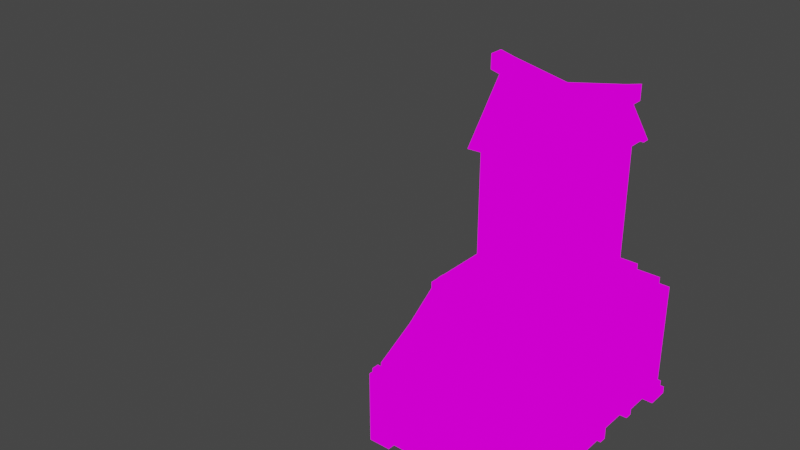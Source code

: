 # Source: enchantment_shop_modeljoinedV_.blend  (saved by Blender 2.90.8; exported with 4.5.12 LTS)
import bpy
from mathutils import Matrix  # noqa: F401  (used for matrix-valued properties, if any)

bpy.ops.wm.read_factory_settings(use_empty=True)
scene = bpy.context.scene
scene.name = 'Scene'

# ---- collections
col_collection = bpy.data.collections.new('Collection'); scene.collection.children.link(col_collection)

# ---- images (referenced by path relative to the original .blend; pixels are not part of the script)
import os
ASSET_DIR = os.environ.get("B2B_ASSET_DIR", "")  # directory of the original .blend (textures are referenced by path, not embedded)
HERE = os.path.dirname(os.path.abspath(__file__))  # packed textures are extracted next to this script under _unpacked/

def load_image(name, relpath, width, height, colorspace="sRGB"):
    """Load a texture the original file referenced (path relative to the .blend, or extracted next to this script)."""
    p = next((c for c in (os.path.join(HERE, relpath), os.path.join(ASSET_DIR, relpath)) if relpath and os.path.exists(c)), "")
    if p:
        img = bpy.data.images.load(p, check_existing=True)
        img.name = name
    else:  # same state as the original file: an image datablock whose file is absent (Cycles renders it pink)
        img = bpy.data.images.new(name, width, height)
        img.source = "FILE"
        img.filepath = "//" + (relpath or name)
    img.colorspace_settings.name = colorspace
    return img
img_pixeltexturegrid_256_psd_001 = load_image('PixelTextureGrid_256.psd.001', 'PixelTextureGrid_256.psd', 1024, 1024, 'sRGB')

# ---- materials (node trees are filled in below, after node groups)
mat_material = bpy.data.materials.new('Material')
mat_material.alpha_threshold = 0.0
mat_material.use_transparent_shadow = False
mat_material.line_color = (0.0, 0.0, 0.0, 1.0)

# ---- material node trees
mat_material.use_nodes = True; mat_material.node_tree.nodes.clear()
_N = mat_material.node_tree.nodes; _L = mat_material.node_tree.links
n0 = _N.new('ShaderNodeOutputMaterial'); n0.name = 'Material Output'; n0.location = (300, 300)
n1 = _N.new('ShaderNodeEmission'); n1.name = 'Emission'; n1.location = (10, 300)
n2 = _N.new('ShaderNodeTexImage'); n2.name = 'Image Texture'; n2.location = (-280, 280)
n2.image = img_pixeltexturegrid_256_psd_001
n2.interpolation = 'Closest'
_L.new(n1.outputs[0], n0.inputs[0])
_L.new(n2.outputs[0], n1.inputs[0])
n0.is_active_output = True

# ---- world
world_world = bpy.data.worlds.new('World'); scene.world = world_world
world_world.use_nodes = True; world_world.node_tree.nodes.clear()
_N = world_world.node_tree.nodes; _L = world_world.node_tree.links
n0 = _N.new('ShaderNodeOutputWorld'); n0.name = 'World Output'; n0.location = (300, 300)
n1 = _N.new('ShaderNodeBackground'); n1.name = 'Background'; n1.location = (10, 300)
n1.inputs[0].default_value = (0.05088, 0.05088, 0.05088, 1.0)
_L.new(n1.outputs[0], n0.inputs[0])
n0.is_active_output = True
world_world.color = (0.05088, 0.05088, 0.05088)
world_world.use_sun_shadow = False
world_world.sun_shadow_jitter_overblur = 0.0

# ---- meshes
me_cube_033 = bpy.data.meshes.new('Cube.033')
me_cube_033.from_pydata([(0.03844, -0.1922, 0.0897), (0.03844, -0.1922, 0.1153), (0.03844, 0.0897, 0.2691), (0.03844, 0.0897, 0.2947), (0.06407, -0.1922, 0.0897), (0.06407, -0.1922, 0.1153), (0.06407, 0.0897, 0.2691), (0.06407, 0.0897, 0.2947), (0.03844, -0.05126, 0.1666), (0.03844, -0.05126, 0.1922), (0.06407, -0.05126, 0.1666), (0.06407, -0.05126, 0.1922), (-0.2307, 0.5895, 0.2691), (-0.2307, 0.5895, -0.1794), (0.3204, 0.5895, 0.2691), (0.3204, 0.5895, -0.1794), (-0.2307, 0.0897, 0.2691), (-0.2307, 0.0897, -0.1794), (0.3204, 0.0897, 0.2691), (0.3204, 0.0897, -0.1794), (-1.179, 0.4229, -0.1794), (-1.179, 0.4229, -0.1794), (-1.179, 0.4229, -0.1794), (-1.179, 0.4229, -0.1794), (-1.179, 0.4229, -0.1794), (-1.346, 0.5895, -0.3204), (-1.346, 0.5895, -0.3204), (-1.346, 0.5895, -0.3204), (-1.346, 0.5895, -0.3204), (-1.346, 0.5895, -0.3204), (-0.2307, 0.5895, -0.1538), (0.3204, 0.0897, -0.1538), (0.3204, 0.5895, -0.1538), (-0.2307, 0.0897, -0.1538), (0.3204, 0.2435, 0.2691), (0.3204, 0.2435, -0.1538), (0.3204, 0.2435, -0.1794), (0.3204, 0.4101, -0.1794), (0.3204, 0.4101, -0.1538), (0.3204, 0.4101, 0.2691), (0.3332, 0.5895, -0.1538), (0.3332, 0.5895, -0.1794), (0.3332, 0.4101, -0.1794), (0.3332, 0.0897, -0.1794), (0.3332, 0.0897, -0.1538), (0.3332, 0.2563, -0.1538), (0.3332, 0.2563, -0.1794), (0.3332, 0.4101, -0.1538), (0.3204, 0.5895, 0.2435), (0.3204, 0.2435, 0.2435), (0.3204, 0.0897, 0.2435), (0.3204, 0.4101, 0.2435), (0.2819, 0.4101, -0.1538), (0.2819, 0.2435, -0.1538), (0.2819, 0.2435, 0.2435), (0.2819, 0.4101, 0.2435), (0.3204, 0.2435, 0.141), (0.3204, 0.4101, 0.141), (0.2819, 0.2435, 0.141), (0.2819, 0.4101, 0.141), (0.2178, 0.2435, 0.2691), (0.2178, 0.2435, 0.7432), (0.2178, 0.2691, 0.2691), (0.2178, 0.2691, 0.7432), (0.2435, 0.2435, 0.2691), (0.2435, 0.2435, 0.7432), (0.2435, 0.2691, 0.2691), (0.2435, 0.2691, 0.7432), (0.2178, 0.4229, 0.2691), (0.2178, 0.4229, 0.7432), (0.2178, 0.4485, 0.2691), (0.2178, 0.4485, 0.7432), (0.2435, 0.4229, 0.2691), (0.2435, 0.4229, 0.7432), (0.2435, 0.4485, 0.2691), (0.2435, 0.4485, 0.7432), (0.2178, 0.3332, 0.2691), (0.2178, 0.3332, 0.4229), (0.2178, 0.3588, 0.2691), (0.2178, 0.3588, 0.4229), (0.2435, 0.3332, 0.2691), (0.2435, 0.3332, 0.4229), (0.2435, 0.3588, 0.2691), (0.2435, 0.3588, 0.4229), (0.2178, 0.3332, 0.6151), (0.2178, 0.3332, 0.7432), (0.2178, 0.3588, 0.6151), (0.2178, 0.3588, 0.7432), (0.2435, 0.3332, 0.6151), (0.2435, 0.3332, 0.7432), (0.2435, 0.3588, 0.6151), (0.2435, 0.3588, 0.7432), (0.2178, 0.2691, 0.6023), (0.2178, 0.4229, 0.6023), (0.2435, 0.2691, 0.6023), (0.2435, 0.4229, 0.6023), (0.2178, 0.2691, 0.6151), (0.2178, 0.4229, 0.6151), (0.2435, 0.2691, 0.6151), (0.2435, 0.4229, 0.6151), (0.2435, 0.2691, 0.4357), (0.2435, 0.2691, 0.6023), (0.2178, 0.2691, 0.4357), (0.2178, 0.2691, 0.6023), (0.2435, 0.2819, 0.4357), (0.2435, 0.2819, 0.6023), (0.2178, 0.2819, 0.4357), (0.2178, 0.2819, 0.6023), (0.2435, 0.4101, 0.4357), (0.2435, 0.4101, 0.6023), (0.2178, 0.4101, 0.4357), (0.2178, 0.4101, 0.6023), (0.2435, 0.4229, 0.4357), (0.2435, 0.4229, 0.6023), (0.2178, 0.4229, 0.4357), (0.2178, 0.4229, 0.6023), (0.2178, 0.2691, 0.4229), (0.2178, 0.4229, 0.4229), (0.2435, 0.2691, 0.4229), (0.2435, 0.4229, 0.4229), (0.2178, 0.2691, 0.4357), (0.2178, 0.4229, 0.4357), (0.2435, 0.2691, 0.4357), (0.2435, 0.4229, 0.4357), (0.03844, 0.1666, 0.2435), (0.03844, 0.1666, 0.7432), (0.03844, 0.1922, 0.2435), (0.03844, 0.1922, 0.7432), (0.06407, 0.1666, 0.2435), (0.06407, 0.1666, 0.7432), (0.06407, 0.1922, 0.2435), (0.06407, 0.1922, 0.7432), (0.03844, 0.4998, 0.2435), (0.03844, 0.4998, 0.7432), (0.03844, 0.5254, 0.2435), (0.03844, 0.5254, 0.7432), (0.06407, 0.4998, 0.2435), (0.06407, 0.4998, 0.7432), (0.06407, 0.5254, 0.2435), (0.06407, 0.5254, 0.7432), (0.2691, 0.0897, 0.2691), (0.2691, 0.0897, 0.2947), (0.2691, 0.1153, 0.2691), (0.2691, 0.1153, 0.2947), (0.2947, 0.0897, 0.2691), (0.2947, 0.0897, 0.2947), (0.2947, 0.1153, 0.2691), (0.2947, 0.1153, 0.2947), (0.03844, 0.0897, 0.2691), (0.03844, 0.0897, 0.2947), (0.03844, 0.1153, 0.2691), (0.03844, 0.1153, 0.2947), (0.06407, 0.0897, 0.2691), (0.06407, 0.0897, 0.2947), (0.06407, 0.1153, 0.2691), (0.06407, 0.1153, 0.2947), (-0.205, 0.0897, 0.2691), (-0.205, 0.0897, 0.2947), (-0.205, 0.1153, 0.2691), (-0.205, 0.1153, 0.2947), (-0.1794, 0.0897, 0.2691), (-0.1794, 0.0897, 0.2947), (-0.1794, 0.1153, 0.2691), (-0.1794, 0.1153, 0.2947), (0.03844, 0.5895, -0.1794), (0.01281, 0.6535, 0.2691), (0.06407, 0.5895, -0.1794), (0.01281, 0.5895, 0.2691), (0.0897, 0.6535, 0.2691), (0.0897, 0.5895, 0.2691), (0.0897, 0.5895, -0.1794), (0.0897, 0.5895, 0.2947), (0.0897, 0.6792, -0.1794), (0.0897, 0.6279, 0.2947), (0.01281, 0.5895, -0.1794), (0.01281, 0.5895, 0.2947), (0.01281, 0.6279, 0.2947), (0.01281, 0.6792, -0.1794), (0.0897, 0.551, 0.2947), (0.01281, 0.551, 0.2947), (0.0897, 0.551, 0.2691), (0.01281, 0.551, 0.2691), (0.0897, 0.6535, -0.0897), (0.0897, 0.5895, -0.0897), (0.01281, 0.5895, -0.0897), (0.01281, 0.6535, -0.0897), (0.0897, 0.6792, -0.0897), (0.0897, 0.692, -0.1794), (0.01281, 0.6792, -0.0897), (0.01281, 0.692, -0.1794), (0.01281, 0.692, -0.1153), (0.0897, 0.692, -0.1153), (-0.01281, 0.5895, -0.1794), (-0.01281, 0.5895, -0.1538), (-0.01281, 0.692, -0.1794), (-0.01281, 0.692, -0.1538), (0.1153, 0.5895, -0.1794), (0.1153, 0.5895, -0.1538), (0.1153, 0.692, -0.1794), (0.1153, 0.692, -0.1538), (-0.1281, 0.4998, 0.7817), (-0.1281, 0.4998, 0.2691), (0.2178, 0.4998, 0.7817), (0.2178, 0.4998, 0.2691), (-0.1281, 0.1922, 0.7817), (-0.1281, 0.1922, 0.2691), (0.2178, 0.1922, 0.7817), (0.2178, 0.1922, 0.2691), (0.2178, 0.2307, 0.7817), (0.2178, 0.2307, 0.2691), (-0.1281, 0.2307, 0.7817), (-0.1281, 0.2307, 0.2691), (0.2178, 0.4613, 0.7817), (-0.1281, 0.4613, 0.2691), (0.2178, 0.4613, 0.2691), (-0.1281, 0.4613, 0.7817), (-0.1025, 0.4998, 0.7817), (-0.1025, 0.4998, 0.2691), (-0.1025, 0.1922, 0.7817), (-0.1025, 0.1922, 0.2691), (-0.1025, 0.2307, 0.7817), (-0.1025, 0.4613, 0.7817), (0.1922, 0.4998, 0.2691), (0.1922, 0.1922, 0.7817), (0.1922, 0.4998, 0.7817), (0.1922, 0.1922, 0.2691), (0.1922, 0.2307, 0.7817), (0.1922, 0.4613, 0.7817), (-0.1281, 0.4998, 0.2947), (0.2178, 0.4998, 0.2947), (0.2178, 0.1922, 0.2947), (-0.1281, 0.1922, 0.2947), (-0.1281, 0.2307, 0.2947), (0.2178, 0.2307, 0.2947), (0.2178, 0.4613, 0.2947), (-0.1281, 0.4613, 0.2947), (-0.1025, 0.4998, 0.2947), (-0.1025, 0.1922, 0.2947), (0.1922, 0.1922, 0.2947), (0.1922, 0.4998, 0.2947), (0.2178, 0.4998, 0.756), (0.2178, 0.1922, 0.756), (-0.1281, 0.1922, 0.756), (-0.1281, 0.2307, 0.756), (0.2178, 0.2307, 0.756), (0.2178, 0.4613, 0.756), (-0.1281, 0.4613, 0.756), (-0.1025, 0.1922, 0.756), (0.1922, 0.1922, 0.756), (-0.1281, 0.4998, 0.756), (-0.1025, 0.4998, 0.756), (0.1922, 0.4998, 0.756), (0.2178, 0.4998, 0.756), (0.2178, 0.1922, 0.756), (-0.1281, 0.1922, 0.756), (-0.1281, 0.2307, 0.756), (0.2178, 0.2307, 0.756), (0.2178, 0.4741, 0.756), (-0.1281, 0.4741, 0.756), (-0.1025, 0.1922, 0.756), (0.1922, 0.1922, 0.756), (-0.1281, 0.4998, 0.756), (-0.1025, 0.4998, 0.756), (0.1922, 0.4998, 0.756), (0.205, 0.4613, 0.2947), (0.205, 0.2307, 0.2947), (0.205, 0.2307, 0.756), (0.205, 0.4613, 0.756), (0.1922, 0.205, 0.2947), (-0.1025, 0.205, 0.2947), (-0.1025, 0.205, 0.756), (0.1922, 0.205, 0.756), (-0.1025, 0.4869, 0.756), (-0.1025, 0.4869, 0.2947), (0.1922, 0.4869, 0.756), (0.1922, 0.4869, 0.2947), (-0.205, -0.2178, 0.07689), (-0.205, -0.2178, -0.1794), (-0.2307, -0.2178, 0.07689), (-0.2307, -0.2178, -0.1794), (-0.205, -0.1922, -0.1794), (-0.2307, -0.1922, 0.07689), (-0.2307, -0.1922, -0.1794), (-0.1538, -0.2178, 0.07689), (-0.1538, -0.2178, -0.1794), (-0.1538, -0.1922, 0.07689), (-0.1538, -0.1922, -0.1794), (-0.205, -0.141, 0.07689), (-0.205, -0.141, -0.1794), (-0.2307, -0.141, 0.07689), (-0.2307, -0.141, -0.1794), (-0.205, -0.1922, 0.07689), (-0.2307, -0.1922, 0.07689), (-0.2307, -0.1922, 0.07689), (-0.2307, -0.2178, 0.07689), (-0.2307, -0.1922, -0.1794), (-0.2307, -0.2178, -0.1794), (-0.205, -0.2178, 0.07689), (-0.205, -0.2178, -0.1794), (-0.205, -0.1922, -0.1794), (-0.1538, -0.2178, 0.07689), (-0.1538, -0.2178, -0.1794), (-0.1538, -0.1922, 0.07689), (-0.1538, -0.1922, -0.1794), (-0.2307, -0.1922, 0.07689), (-0.2307, -0.141, 0.07689), (-0.205, -0.141, -0.1794), (-0.205, -0.141, 0.07689), (-0.2307, -0.141, -0.1794), (-0.205, -0.1922, 0.07689), (-0.2563, 0.5895, 0.2307), (-0.2563, 0.5895, -0.1794), (-0.2563, 0.6151, 0.2307), (-0.2563, 0.6151, -0.1794), (-0.2307, 0.5895, -0.1794), (-0.2307, 0.6151, 0.2307), (-0.2307, 0.6151, -0.1794), (-0.2563, 0.5382, 0.2307), (-0.2563, 0.5382, -0.1794), (-0.2307, 0.5382, 0.2307), (-0.2307, 0.5382, -0.1794), (-0.1794, 0.5895, 0.2307), (-0.1794, 0.5895, -0.1794), (-0.1794, 0.6151, 0.2307), (-0.1794, 0.6151, -0.1794), (-0.2307, 0.5895, 0.2307), (-0.2307, 0.6151, 0.2307), (-0.2307, 0.6151, 0.2307), (-0.2563, 0.6151, 0.2307), (-0.2307, 0.6151, -0.1794), (-0.2563, 0.6151, -0.1794), (-0.2563, 0.5895, 0.2307), (-0.2563, 0.5895, -0.1794), (-0.2307, 0.5895, -0.1794), (-0.2563, 0.5382, 0.2307), (-0.2563, 0.5382, -0.1794), (-0.2307, 0.5382, 0.2307), (-0.2307, 0.5382, -0.1794), (-0.2307, 0.6151, 0.2307), (-0.1794, 0.6151, 0.2307), (-0.1794, 0.5895, -0.1794), (-0.1794, 0.5895, 0.2307), (-0.1794, 0.6151, -0.1794), (-0.2307, 0.5895, 0.2307), (0.3204, 0.6151, -0.1794), (0.346, 0.6151, 0.2307), (0.346, 0.6151, -0.1794), (0.3204, 0.5895, -0.1794), (0.346, 0.5895, 0.2307), (0.346, 0.5895, -0.1794), (0.2691, 0.6151, 0.2307), (0.2691, 0.6151, -0.1794), (0.2691, 0.5895, 0.2307), (0.2691, 0.5895, -0.1794), (0.3204, 0.5382, 0.2307), (0.3204, 0.5382, -0.1794), (0.346, 0.5382, 0.2307), (0.346, 0.5382, -0.1794), (0.3204, 0.5895, 0.2307), (0.346, 0.5895, 0.2307), (0.346, 0.5895, -0.1538), (0.346, 0.6151, -0.1538), (0.346, 0.5382, -0.1538), (0.346, 0.6151, -0.1538), (0.2691, 0.6151, -0.1538), (0.346, 0.6407, -0.1538), (0.346, 0.6407, -0.1794), (0.2691, 0.6407, -0.1538), (0.2691, 0.6407, -0.1794), (0.3204, 0.5895, -0.1794), (0.346, 0.5895, -0.1794), (0.3716, 0.6151, -0.1538), (0.3716, 0.6151, -0.1794), (0.3716, 0.5382, -0.1794), (0.3716, 0.5382, -0.1538), (0.2947, -0.1922, 0.06407), (0.2947, -0.1922, -0.1794), (0.2947, 0.0897, 0.2435), (0.2947, 0.06407, -0.1794), (0.2947, -0.05126, -0.1794), (0.2947, -0.05126, 0.141), (0.2307, 0.5766, 0.2563), (0.2307, 0.5766, 0.2819), (-0.1281, 0.5766, 0.2563), (-0.1281, 0.5766, 0.2819), (0.2307, 0.6023, 0.2563), (0.2307, 0.6023, 0.2819), (-0.1281, 0.6023, 0.2563), (-0.1281, 0.6023, 0.2819), (-0.2178, -0.1922, 0.07689), (-0.2178, -0.1922, 0.1025), (0.3075, -0.1922, 0.07689), (0.3075, -0.1922, 0.1025), (-0.2178, -0.2178, 0.07689), (-0.2178, -0.2178, 0.1025), (0.3075, -0.2178, 0.07689), (0.3075, -0.2178, 0.1025), (-0.141, 0.141, 0.7432), (-0.141, 0.3204, 0.9739), (-0.141, 0.1666, 0.7432), (-0.141, 0.3204, 0.9226), (0.2435, 0.141, 0.7432), (0.2435, 0.3204, 0.9739), (0.2435, 0.1666, 0.7432), (0.2435, 0.3204, 0.9226), (0.2435, 0.551, 0.7432), (0.2435, 0.3716, 0.9739), (0.2435, 0.5254, 0.7432), (0.2435, 0.3716, 0.9226), (-0.141, 0.551, 0.7432), (-0.141, 0.3716, 0.9739), (-0.141, 0.5254, 0.7432), (-0.141, 0.3716, 0.9226), (0.05126, 0.3204, 0.9355), (0.05126, 0.1538, 0.7432), (0.05126, 0.3716, 0.9355), (0.05126, 0.5382, 0.7432), (0.05126, 0.3716, 0.8842), (0.05126, 0.3204, 0.8842), (0.2947, 0.3204, 0.9355), (0.2947, 0.3204, 0.9867), (0.2947, 0.3716, 0.9867), (0.2947, 0.3716, 0.9355), (-0.1922, 0.3204, 0.9867), (-0.1922, 0.3204, 0.9355), (-0.1922, 0.3716, 0.9355), (-0.1922, 0.3716, 0.9867), (0.05126, 0.1794, 0.7432), (0.05126, 0.5126, 0.7432), (0.2307, 0.1666, 0.7432), (0.2307, 0.3204, 0.9226), (0.2307, 0.5254, 0.7432), (0.2307, 0.3716, 0.9226), (-0.205, -0.1922, 0.06407), (-0.205, -0.1922, 0.0897), (-0.205, 0.0897, 0.2435), (-0.205, 0.0897, 0.2691), (0.2947, -0.1922, 0.06407), (0.2947, -0.1922, 0.0897), (0.2947, 0.0897, 0.2435), (0.2947, 0.0897, 0.2691), (-0.205, -0.05126, 0.141), (-0.205, -0.05126, 0.1666), (0.2947, -0.05126, 0.141), (0.2947, -0.05126, 0.1666), (0.3204, -0.1922, -0.1794), (0.3204, -0.2178, 0.07689), (0.3204, -0.2178, -0.1794), (0.2947, -0.1922, -0.1794), (0.2947, -0.2178, -0.1794), (0.3204, -0.141, 0.07689), (0.3204, -0.141, -0.1794), (0.2947, -0.141, 0.07689), (0.2947, -0.141, -0.1794), (0.2435, -0.1922, 0.07689), (0.2435, -0.1922, -0.1794), (0.2435, -0.2178, 0.07689), (0.2435, -0.2178, -0.1794), (0.2947, -0.1922, 0.07689), (0.2947, -0.2178, 0.07689), (0.346, 0.0897, -0.1794), (0.346, 0.06407, 0.205), (0.346, 0.06407, -0.1794), (0.3204, 0.0897, -0.1794), (0.3204, 0.06407, -0.1794), (0.346, 0.141, 0.205), (0.346, 0.141, -0.1794), (0.3204, 0.141, 0.205), (0.3204, 0.141, -0.1794), (0.2691, 0.0897, 0.205), (0.2691, 0.0897, -0.1794), (0.2691, 0.06407, 0.205), (0.2691, 0.06407, -0.1794), (0.3204, 0.0897, 0.205), (0.3204, 0.06407, 0.205), (-0.1538, -0.1922, 0.06407), (0.2435, -0.1922, 0.06407), (-0.1538, -0.1922, -0.1794), (0.2435, -0.1922, -0.1794), (0.346, 0.141, -0.1538), (0.346, 0.06407, -0.1538), (0.2691, 0.06407, -0.1538), (0.346, 0.06407, 0.205), (0.346, 0.06407, -0.1794), (0.346, 0.141, -0.1538), (0.346, 0.06407, -0.1538), (0.2691, 0.06407, -0.1538), (0.3716, 0.06407, -0.1538), (0.3716, 0.06407, -0.1794), (0.3716, 0.0897, -0.1794), (0.3716, 0.141, -0.1538), (0.3716, 0.141, -0.1794), (0.3204, 0.03844, -0.1794), (0.346, 0.03844, -0.1794), (0.346, 0.03844, -0.1538), (0.2691, 0.03844, -0.1794), (0.2691, 0.03844, -0.1538), (0.346, 0.141, 0.205), (0.346, 0.06407, 0.205), (0.346, 0.141, -0.1538), (0.346, 0.06407, -0.1538), (0.346, 0.141, 0.205), (0.346, 0.06407, 0.205), (0.346, 0.141, -0.1538), (0.346, 0.06407, -0.1538), (0.3204, 0.4357, 0.141), (0.3204, 0.4357, -0.1794), (0.346, 0.4357, 0.141), (0.346, 0.4357, -0.1794), (0.3204, 0.4101, 0.141), (0.3204, 0.4101, -0.1794), (0.346, 0.4101, 0.141), (0.346, 0.4101, -0.1794), (0.3204, 0.4101, 0.1153), (0.346, 0.4101, 0.1153), (0.346, 0.3844, 0.141), (0.346, 0.3844, 0.1666), (0.3204, 0.3844, 0.1666), (0.3204, 0.3844, 0.141), (0.3204, 0.2691, 0.141), (0.3204, 0.2691, -0.1794), (0.346, 0.2691, 0.141), (0.346, 0.2691, -0.1794), (0.3204, 0.2435, 0.141), (0.3204, 0.2435, -0.1794), (0.346, 0.2435, 0.141), (0.346, 0.2435, -0.1794), (0.3204, 0.2691, 0.1153), (0.346, 0.2691, 0.1153), (0.3205, 0.2688, 0.1286), (0.3461, 0.2688, 0.1286), (0.346, 0.2947, 0.1666), (0.3204, 0.2947, 0.1666), (0.346, 0.2947, 0.141), (0.3204, 0.2947, 0.141), (0.2947, -0.02563, 0.1538), (0.2947, -0.02563, -0.1794), (0.3204, -0.02563, 0.1538), (0.3204, -0.02563, -0.1794), (0.2947, -0.05126, 0.141), (0.2947, -0.05126, -0.1794), (0.3204, -0.05126, 0.141), (0.3204, -0.05126, -0.1794), (0.3204, -0.02563, 0.1153), (0.03844, -0.1922, 0.0897), (0.03844, -0.1922, 0.1153), (0.03844, 0.0897, 0.2691), (0.03844, 0.0897, 0.2947), (0.06407, -0.1922, 0.0897), (0.06407, -0.1922, 0.1153), (0.06407, 0.0897, 0.2691), (0.06407, 0.0897, 0.2947), (0.03844, -0.05126, 0.1666), (0.03844, -0.05126, 0.1922), (0.06407, -0.05126, 0.1666), (0.06407, -0.05126, 0.1922), (0.2691, -0.1922, 0.0897), (0.2691, -0.1922, 0.1153), (0.2691, 0.0897, 0.2691), (0.2691, 0.0897, 0.2947), (0.2947, -0.1922, 0.0897), (0.2947, -0.1922, 0.1153), (0.2947, 0.0897, 0.2691), (0.2947, 0.0897, 0.2947), (0.2691, -0.05126, 0.1666), (0.2691, -0.05126, 0.1922), (0.2947, -0.05126, 0.1666), (0.2947, -0.05126, 0.1922), (0.2691, -0.1922, 0.0897), (0.2691, -0.1922, 0.1153), (0.2691, 0.0897, 0.2691), (0.2691, 0.0897, 0.2947), (0.2947, -0.1922, 0.0897), (0.2947, -0.1922, 0.1153), (0.2947, 0.0897, 0.2691), (0.2947, 0.0897, 0.2947), (0.2691, -0.05126, 0.1666), (0.2691, -0.05126, 0.1922), (0.2947, -0.05126, 0.1666), (0.2947, -0.05126, 0.1922), (-0.205, -0.1922, 0.0897), (-0.205, -0.1922, 0.1153), (-0.205, 0.0897, 0.2691), (-0.205, 0.0897, 0.2947), (-0.1794, -0.1922, 0.0897), (-0.1794, -0.1922, 0.1153), (-0.1794, 0.0897, 0.2691), (-0.1794, 0.0897, 0.2947), (-0.205, -0.05126, 0.1666), (-0.205, -0.05126, 0.1922), (-0.1794, -0.05126, 0.1666), (-0.1794, -0.05126, 0.1922), (0.3204, 0.6151, -0.1794), (0.346, 0.6151, 0.2307), (0.346, 0.6151, -0.1794), (0.3204, 0.5895, -0.1794), (0.346, 0.5895, 0.2307), (0.346, 0.5895, -0.1794), (0.2691, 0.6151, 0.2307), (0.2691, 0.6151, -0.1794), (0.2691, 0.5895, 0.2307), (0.2691, 0.5895, -0.1794), (0.3204, 0.5382, 0.2307), (0.3204, 0.5382, -0.1794), (0.346, 0.5382, 0.2307), (0.346, 0.5382, -0.1794), (0.3204, 0.5895, 0.2307), (0.346, 0.5895, 0.2307), (0.346, 0.5895, -0.1538), (0.346, 0.6151, -0.1538), (0.346, 0.5382, -0.1538), (0.346, 0.6151, -0.1538), (0.2691, 0.6151, -0.1538), (0.346, 0.6407, -0.1538), (0.346, 0.6407, -0.1794), (0.2691, 0.6407, -0.1538), (0.2691, 0.6407, -0.1794), (0.3204, 0.5895, -0.1794), (0.346, 0.5895, -0.1794), (0.3716, 0.6151, -0.1538), (0.3716, 0.6151, -0.1794), (0.3716, 0.5382, -0.1794), (0.3716, 0.5382, -0.1538), (0.3075, 0.1538, 0.2563), (0.3075, 0.1538, 0.2819), (0.3075, 0.5254, 0.2563), (0.3075, 0.5254, 0.2819), (0.3332, 0.1538, 0.2563), (0.3332, 0.1538, 0.2819), (0.3332, 0.5254, 0.2563), (0.3332, 0.5254, 0.2819), (0.2947, -0.1922, 0.06407), (0.2947, -0.1922, -0.1794), (0.2947, 0.0897, 0.2435), (0.2947, 0.06407, -0.1794), (0.2947, -0.05126, -0.1794), (0.2947, -0.05126, 0.141), (-0.205, -0.1922, 0.06407), (-0.205, -0.1922, -0.1794), (-0.205, 0.0897, 0.2435), (-0.205, 0.0897, -0.1794), (-0.205, -0.05126, -0.1794), (-0.205, -0.05126, 0.141)], [(164, 166), (530, 529), (529, 527)], [(8, 9, 3, 2), (2, 3, 7, 6), (10, 11, 5, 4), (4, 5, 1, 0), (8, 10, 4, 0), (11, 9, 1, 5), (7, 3, 9, 11), (2, 6, 10, 8), (6, 7, 11, 10), (0, 1, 9, 8), (12, 16, 18, 34, 39, 14), (32, 48, 51, 38), (31, 50, 18, 16, 33), (17, 13, 15, 37, 36, 19), (30, 12, 14, 48, 32), (33, 16, 12, 30), (20, 21, 23, 22), (22, 24, 20), (25, 26, 28, 27), (27, 29, 25), (17, 33, 30, 13), (13, 30, 32, 15), (19, 31, 33, 17), (35, 31, 44, 45), (36, 35, 45, 46), (35, 49, 50, 31), (37, 38, 35, 36), (49, 54, 58, 56), (41, 40, 47, 42), (46, 45, 44, 43), (38, 37, 42, 47), (32, 38, 47, 40), (15, 32, 40, 41), (31, 19, 43, 44), (51, 48, 14, 39), (49, 51, 39, 34), (50, 49, 34, 18), (52, 55, 54, 53), (38, 51, 55, 52), (49, 35, 53, 54), (35, 38, 52, 53), (57, 56, 58, 59), (51, 49, 56, 57), (55, 51, 57, 59), (54, 55, 59, 58), (60, 61, 63, 62), (62, 63, 67, 66), (66, 67, 65, 64), (64, 65, 61, 60), (62, 66, 64, 60), (67, 63, 61, 65), (68, 69, 71, 70), (70, 71, 75, 74), (74, 75, 73, 72), (72, 73, 69, 68), (70, 74, 72, 68), (75, 71, 69, 73), (76, 77, 79, 78), (78, 79, 83, 82), (82, 83, 81, 80), (80, 81, 77, 76), (78, 82, 80, 76), (83, 79, 77, 81), (84, 85, 87, 86), (86, 87, 91, 90), (90, 91, 89, 88), (88, 89, 85, 84), (86, 90, 88, 84), (85, 89, 91, 87), (92, 93, 95, 94), (94, 95, 99, 98), (98, 99, 97, 96), (96, 97, 93, 92), (94, 98, 96, 92), (93, 97, 99, 95), (100, 101, 103, 102), (102, 103, 107, 106), (106, 107, 105, 104), (104, 105, 101, 100), (102, 106, 104, 100), (101, 105, 107, 103), (108, 109, 111, 110), (110, 111, 115, 114), (112, 113, 109, 108), (116, 117, 119, 118), (118, 119, 123, 122), (122, 123, 121, 120), (120, 121, 117, 116), (130, 131, 129, 128), (128, 129, 125, 124), (126, 127, 131, 130), (130, 128, 124, 126), (124, 125, 127, 126), (125, 129, 131, 127), (138, 139, 137, 136), (136, 137, 133, 132), (134, 135, 139, 138), (138, 136, 132, 134), (132, 133, 135, 134), (133, 137, 139, 135), (140, 141, 143, 142), (142, 143, 147, 146), (146, 147, 145, 144), (144, 145, 141, 140), (142, 146, 144, 140), (147, 143, 141, 145), (148, 149, 151, 150), (150, 151, 155, 154), (154, 155, 153, 152), (152, 153, 149, 148), (150, 154, 152, 148), (155, 151, 149, 153), (156, 157, 159, 158), (158, 159, 163, 162), (162, 163, 161, 160), (160, 161, 157, 156), (158, 162, 160, 156), (163, 159, 157, 161), (182, 185, 165, 168), (168, 173, 171, 169), (177, 172, 170, 174), (178, 173, 176, 179), (167, 175, 176, 165), (168, 165, 176, 173), (184, 167, 165, 185), (182, 168, 169, 183), (179, 181, 180, 178), (167, 169, 180, 181), (175, 167, 181, 179), (169, 171, 178, 180), (172, 186, 182, 183, 170), (177, 188, 190, 189), (185, 182, 186, 188), (174, 184, 185, 188, 177), (187, 189, 190, 191), (186, 172, 187, 191), (188, 186, 191, 190), (192, 193, 195, 194), (194, 195, 199, 198), (198, 199, 197, 196), (196, 197, 193, 192), (194, 198, 196, 192), (199, 195, 193, 197), (233, 230, 207, 209), (237, 231, 205, 219), (235, 213, 201, 228), (220, 218, 204, 210), (236, 217, 201, 228), (221, 220, 210, 215), (231, 205, 211, 232), (234, 233, 209, 214), (229, 234, 214, 203), (216, 221, 215, 200), (232, 211, 213, 235), (224, 227, 221, 216), (227, 226, 220, 221), (239, 222, 217, 236), (226, 223, 218, 220), (238, 237, 219, 225), (230, 238, 225, 207), (208, 206, 223, 226), (229, 203, 222, 239), (212, 208, 226, 227), (202, 212, 227, 224), (240, 229, 239, 251), (241, 248, 238, 230), (237, 269, 270, 247), (239, 251, 274, 275), (243, 232, 235, 246), (240, 245, 234, 229), (234, 264, 265, 233), (242, 231, 232, 243), (250, 236, 228, 249), (246, 235, 228, 249), (247, 242, 231, 237), (244, 241, 230, 233), (208, 244, 241, 206), (218, 247, 242, 204), (215, 246, 249, 200), (216, 200, 249, 250), (204, 242, 243, 210), (212, 245, 244, 208), (202, 240, 245, 212), (210, 243, 246, 215), (224, 216, 250, 251), (223, 248, 247, 218), (206, 241, 248, 223), (202, 224, 251, 240), (245, 240, 252, 257), (250, 249, 261, 262), (248, 241, 253, 260), (241, 244, 256, 253), (246, 243, 255, 258), (243, 242, 254, 255), (240, 251, 263, 252), (242, 247, 259, 254), (251, 250, 262, 263), (244, 245, 257, 256), (249, 246, 258, 261), (247, 248, 260, 259), (267, 266, 265, 264), (245, 234, 264, 267), (244, 245, 267, 266), (233, 265, 266, 244), (271, 270, 269, 268), (238, 268, 269, 237), (247, 248, 271, 270), (248, 238, 268, 271), (274, 275, 273, 272), (251, 250, 272, 274), (250, 236, 273, 272), (236, 273, 275, 239), (280, 282, 279, 277), (279, 282, 281, 278), (277, 279, 278, 276), (277, 284, 286, 280), (280, 288, 290, 282), (286, 284, 283, 285), (276, 283, 284, 277), (290, 288, 287, 289), (282, 290, 289, 281), (285, 283, 278, 292), (287, 291, 292, 289), (299, 298, 296, 295), (296, 294, 293, 295), (298, 297, 294, 296), (298, 299, 303, 301), (299, 295, 308, 306), (303, 302, 300, 301), (297, 298, 301, 300), (308, 305, 307, 306), (295, 293, 305, 308), (302, 304, 294, 300), (307, 305, 304, 309), (289, 292, 304, 305), (281, 289, 305, 293), (287, 288, 306, 307), (292, 291, 309, 304), (276, 278, 294, 297), (292, 278, 294, 304), (286, 285, 302, 303), (285, 292, 304, 302), (280, 286, 303, 299), (278, 283, 300, 294), (288, 280, 299, 306), (278, 281, 293, 294), (283, 276, 297, 300), (291, 287, 307, 309), (314, 316, 313, 311), (339, 342, 330, 328), (311, 313, 312, 310), (311, 318, 320, 314), (314, 322, 324, 316), (320, 318, 317, 319), (310, 317, 318, 311), (324, 322, 321, 323), (319, 317, 312, 326), (321, 325, 326, 323), (333, 332, 330, 329), (332, 331, 328, 330), (332, 333, 337, 335), (333, 329, 342, 340), (337, 336, 334, 335), (331, 332, 335, 334), (342, 339, 341, 340), (336, 338, 328, 334), (341, 339, 338, 343), (323, 326, 338, 339), (315, 323, 339, 327), (321, 322, 340, 341), (326, 325, 343, 338), (310, 312, 328, 331), (326, 312, 328, 338), (320, 319, 336, 337), (319, 326, 338, 336), (314, 320, 337, 333), (312, 317, 334, 328), (322, 314, 333, 340), (312, 315, 327, 328), (317, 310, 331, 334), (325, 321, 341, 343), (347, 344, 346, 349), (344, 347, 353, 351), (347, 349, 357, 355), (357, 362, 356, 354, 355), (352, 359, 345, 350), (354, 356, 359, 358), (360, 361, 345, 348), (362, 360, 348, 356), (364, 363, 365, 367), (366, 368, 367, 365), (363, 364, 350, 345, 361), (351, 364, 367, 368), (363, 346, 366, 365), (346, 351, 368, 366), (363, 362, 374, 371), (349, 347, 369, 370), (371, 374, 373, 372), (362, 357, 373, 374), (346, 363, 371, 372), (357, 346, 372, 373), (375, 376, 379, 380), (380, 379, 378, 377), (381, 382, 384, 383), (383, 384, 388, 387), (387, 388, 386, 385), (385, 386, 382, 381), (383, 387, 385, 381), (388, 384, 382, 386), (389, 390, 392, 391), (391, 392, 396, 395), (395, 396, 394, 393), (393, 394, 390, 389), (391, 395, 393, 389), (396, 392, 390, 394), (397, 398, 400, 399), (399, 400, 418, 404, 403, 427), (403, 404, 402, 401), (401, 402, 413, 414), (399, 427, 414, 397), (400, 398, 423, 424), (405, 406, 408, 407), (407, 408, 417, 412, 411, 428), (411, 412, 410, 409), (409, 410, 415, 416), (407, 428, 416, 405), (400, 412, 417, 418), (416, 415, 406, 405), (414, 413, 398, 397), (413, 402, 406, 415), (406, 402, 420, 421), (415, 410, 398, 413), (415, 417, 418, 413), (418, 417, 408, 404), (419, 422, 421, 420), (404, 408, 422, 419), (408, 406, 421, 422), (402, 404, 419, 420), (423, 426, 425, 424), (410, 412, 425, 426), (398, 410, 426, 423), (412, 400, 424, 425), (414, 427, 403, 401), (416, 428, 411, 409), (429, 431, 432, 430), (441, 442, 436, 435), (435, 436, 440, 439), (443, 444, 438, 437), (437, 438, 434, 433), (441, 443, 437, 433), (444, 442, 434, 438), (440, 436, 442, 444), (435, 439, 443, 441), (439, 440, 444, 443), (433, 434, 442, 441), (448, 445, 447, 449), (445, 448, 453, 451), (448, 449, 457, 455), (453, 452, 450, 451), (448, 455, 454, 458), (457, 456, 454, 455), (447, 445, 451, 450, 446), (452, 459, 446, 450), (454, 456, 459, 458), (449, 447, 446, 459, 456, 457), (463, 460, 462, 464), (467, 468, 463, 473), (460, 463, 468, 466), (463, 464, 472, 470), (468, 467, 465, 479, 466), (463, 470, 469, 473), (472, 481, 471, 469, 470), (480, 462, 488, 487), (467, 474, 461, 465), (469, 471, 474, 473), (462, 480, 494, 493), (475, 477, 478, 476), (480, 462, 483, 485), (461, 480, 500, 498), (481, 480, 461, 474, 471), (461, 480, 485, 482), (480, 481, 486, 485), (479, 480, 485, 484), (488, 489, 491, 490, 487), (466, 479, 490, 491), (462, 460, 489, 488), (460, 466, 491, 489), (479, 480, 487, 490), (492, 493, 494, 496, 495), (481, 472, 495, 496), (480, 481, 496, 494), (464, 462, 493, 492), (472, 464, 492, 495), (498, 500, 504, 502), (465, 461, 498, 497), (480, 479, 499, 500), (479, 465, 497, 499), (504, 503, 501, 502), (497, 498, 502, 501), (500, 499, 503, 504), (499, 497, 501, 503), (505, 507, 508, 506), (507, 511, 514, 512, 508), (511, 516, 515, 514), (509, 513, 510, 506, 505), (507, 505, 509, 511), (512, 508, 506, 510), (517, 532, 531, 516), (513, 510, 512, 514), (513, 509, 517, 518), (509, 517, 516, 511), (514, 513, 518, 515), (521, 531, 532, 519), (521, 525, 526, 522, 528), (525, 523, 524, 526), (523, 524, 520, 527, 519), (521, 519, 523, 525), (526, 522, 520, 524), (528, 522, 520, 527), (528, 533, 531, 521), (527, 534, 533, 528), (519, 527, 534, 532), (518, 517, 532, 534), (518, 534, 533, 515), (516, 531, 533, 515), (537, 541, 542, 538, 543), (541, 539, 540, 542), (537, 535, 539, 541), (542, 538, 536, 540), (537, 538, 536, 535), (552, 553, 547, 546), (546, 547, 551, 550), (554, 555, 549, 548), (548, 549, 545, 544), (552, 554, 548, 544), (555, 553, 545, 549), (551, 547, 553, 555), (546, 550, 554, 552), (550, 551, 555, 554), (544, 545, 553, 552), (564, 565, 559, 558), (558, 559, 563, 562), (566, 567, 561, 560), (560, 561, 557, 556), (564, 566, 560, 556), (567, 565, 557, 561), (563, 559, 565, 567), (558, 562, 566, 564), (562, 563, 567, 566), (556, 557, 565, 564), (576, 577, 571, 570), (570, 571, 575, 574), (578, 579, 573, 572), (572, 573, 569, 568), (576, 578, 572, 568), (579, 577, 569, 573), (575, 571, 577, 579), (570, 574, 578, 576), (574, 575, 579, 578), (568, 569, 577, 576), (588, 589, 583, 582), (582, 583, 587, 586), (590, 591, 585, 584), (584, 585, 581, 580), (588, 590, 584, 580), (591, 589, 581, 585), (587, 583, 589, 591), (582, 586, 590, 588), (586, 587, 591, 590), (580, 581, 589, 588), (595, 592, 594, 597), (592, 595, 601, 599), (595, 597, 605, 603), (605, 610, 604, 602, 603), (600, 607, 593, 598), (602, 604, 607, 606), (608, 609, 593, 596), (610, 608, 596, 604), (612, 611, 613, 615), (614, 616, 615, 613), (611, 612, 598, 593, 609), (599, 612, 615, 616), (611, 594, 614, 613), (594, 599, 616, 614), (611, 610, 622, 619), (597, 595, 617, 618), (619, 622, 621, 620), (610, 605, 621, 622), (594, 611, 619, 620), (605, 594, 620, 621), (623, 624, 626, 625), (625, 626, 630, 629), (629, 630, 628, 627), (627, 628, 624, 623), (625, 629, 627, 623), (630, 626, 624, 628), (631, 632, 635, 636), (636, 635, 634, 633), (637, 638, 641, 642), (642, 641, 640, 639)])
_uv = me_cube_033.uv_layers.new(name='UVMap')
_uv.uv.foreach_set('vector', [0.8984, 0.1992, 0.9219, 0.1992, 0.9219, 0.1992, 0.8984, 0.1992, 0.8984, 0.1992, 0.9219, 0.1992, 0.9219, 0.1992, 0.8984, 0.1992, 0.8984, 0.2266, 0.9219, 0.2266, 0.9219, 0.2266, 0.8984, 0.2266, 0.8984, 0.2266, 0.9219, 0.2266, 0.9219, 0.2266, 0.8984, 0.2266, 0.8984, 0.2266, 0.8984, 0.2266, 0.8984, 0.2266, 0.8984, 0.2266, 0.9219, 0.2266, 0.9219, 0.2266, 0.9219, 0.2266, 0.9219, 0.2266, 0.9219, 0.1992, 0.9219, 0.1992, 0.9219, 0.2266, 0.9219, 0.2266, 0.8984, 0.1992, 0.8984, 0.1992, 0.8984, 0.2266, 0.8984, 0.2266, 0.8984, 0.1992, 0.9219, 0.1992, 0.9219, 0.2266, 0.8984, 0.2266, 0.8984, 0.1992, 0.9219, 0.1992, 0.9219, 0.1992, 0.8984, 0.1992, 0.6094, 0.003906, 0.7617, 0.003906, 0.7617, 0.1719, 0.7148, 0.1719, 0.6641, 0.1719, 0.6094, 0.1719, 0.6602, 0.3516, 0.7812, 0.3516, 0.7812, 0.4062, 0.6602, 0.4062, 0.4023, 0.8555, 0.2812, 0.8555, 0.2734, 0.8555, 0.2734, 0.6875, 0.4023, 0.6875, 0.3086, 0.7227, 0.3398, 0.6602, 0.332, 0.7773, 0.3359, 0.8086, 0.3281, 0.8984, 0.3281, 0.8672, 0.7734, 0.7578, 0.7734, 0.8867, 0.9414, 0.8867, 0.9414, 0.8789, 0.9414, 0.7578, 0.3516, 0.7227, 0.3359, 0.7266, 0.3242, 0.6875, 0.3242, 0.6133, 0.9297, 0.9531, 0.9297, 0.9531, 0.9297, 0.9531, 0.9297, 0.9609, 0.9297, 0.9609, 0.9297, 0.9609, 0.9297, 0.9531, 0.9766, 0.9453, 0.9766, 0.9453, 0.9648, 0.9453, 0.9961, 0.7344, 0.9961, 0.7344, 1.004, 0.7344, 0.9766, 0.9453, 0.3086, 0.7227, 0.3516, 0.7227, 0.3242, 0.6133, 0.3398, 0.6602, 0.7969, 0.332, 0.7852, 0.332, 0.7852, 0.5, 0.7969, 0.5, 0.3281, 0.8672, 0.3516, 0.8555, 0.3516, 0.7227, 0.3086, 0.7227, 0.8633, 0.6719, 0.8633, 0.6328, 0.8711, 0.6328, 0.8711, 0.6758, 0.3281, 0.8984, 0.3477, 0.9258, 0.3398, 1.043, 0.3164, 0.9688, 0.7812, 0.4375, 0.6602, 0.4375, 0.6602, 0.3906, 0.7812, 0.3906, 0.8867, 0.6289, 0.8789, 0.6289, 0.8789, 0.6797, 0.8867, 0.6797, 0.3203, 0.793, 0.3281, 0.793, 0.3242, 0.7891, 0.3203, 0.7891, 0.875, 0.6289, 0.8672, 0.6289, 0.8672, 0.6875, 0.875, 0.6875, 0.875, 0.6797, 0.8672, 0.6797, 0.8672, 0.6289, 0.875, 0.6289, 0.3203, 0.8164, 0.3359, 0.8086, 0.3281, 0.8164, 0.3242, 0.8164, 0.8672, 0.6289, 0.8672, 0.6797, 0.8633, 0.6797, 0.8633, 0.6289, 0.332, 0.7773, 0.3047, 0.7656, 0.3125, 0.7656, 0.3203, 0.7695, 0.3516, 0.8555, 0.3281, 0.8672, 0.3359, 0.8633, 0.3398, 0.8555, 0.6609, 0.4261, 0.6609, 0.3714, 0.6531, 0.3714, 0.6531, 0.4261, 0.6719, 0.418, 0.6719, 0.3672, 0.6641, 0.3672, 0.6641, 0.418, 0.6758, 0.4453, 0.6758, 0.3984, 0.6836, 0.3984, 0.6836, 0.4453, 0.8906, 0.75, 0.8906, 0.6289, 0.9414, 0.6289, 0.9414, 0.75, 0.8672, 0.08203, 0.8672, 0.08984, 0.8594, 0.08984, 0.8594, 0.08203, 0.8672, 0.08984, 0.8672, 0.08203, 0.8594, 0.08203, 0.8594, 0.08984, 0.8594, 0.6797, 0.8594, 0.6289, 0.875, 0.6289, 0.875, 0.6797, 0.3203, 0.7812, 0.3203, 0.7891, 0.3242, 0.7891, 0.3203, 0.7812, 0.7461, 0.4375, 0.7461, 0.4883, 0.7148, 0.4883, 0.7148, 0.4375, 0.3203, 0.7852, 0.3242, 0.7734, 0.3203, 0.7812, 0.3203, 0.7812, 0.3281, 0.793, 0.3203, 0.7852, 0.3203, 0.7812, 0.3242, 0.7891, 0.7812, 0.1367, 0.7812, 0.1367, 0.7812, 0.168, 0.7812, 0.168, 0.9766, 0.6406, 0.9805, 0.6406, 0.9805, 0.6445, 0.9766, 0.6445, 0.9844, 0.7383, 0.9844, 0.6484, 0.9766, 0.6484, 0.9766, 0.7383, 0.9453, 0.6406, 0.9727, 0.6406, 0.9727, 0.6484, 0.9453, 0.6484, 0.75, 0.168, 0.7812, 0.168, 0.7812, 0.1992, 0.75, 0.1992, 0.6602, 0.1953, 0.6602, 0.1953, 0.6602, 0.2266, 0.6602, 0.2266, 0.8086, 0.6641, 0.8086, 0.6641, 0.8086, 0.6875, 0.8086, 0.6875, 0.9727, 0.6484, 0.9453, 0.6484, 0.9453, 0.6406, 0.9727, 0.6406, 0.9844, 0.6484, 0.9844, 0.7383, 0.9766, 0.7383, 0.9766, 0.6484, 0.9844, 0.6406, 0.9844, 0.6484, 0.9766, 0.6484, 0.9766, 0.6406, 0.7852, 0.6875, 0.8086, 0.6875, 0.8086, 0.7109, 0.7852, 0.7109, 0.7578, 0.5039, 0.7773, 0.5039, 0.7773, 0.5273, 0.7578, 0.5273, 0.6211, 0.9492, 0.6211, 0.9492, 0.6211, 0.9492, 0.6211, 0.9492, 0.6211, 0.9492, 0.6211, 0.9492, 0.6211, 0.9492, 0.6211, 0.9492, 0.9453, 0.6406, 0.9727, 0.6406, 0.9727, 0.6484, 0.9453, 0.6484, 0.6211, 0.9648, 0.6211, 0.9648, 0.6211, 0.9648, 0.6211, 0.9648, 0.6016, 0.9492, 0.6211, 0.9492, 0.6211, 0.9648, 0.6016, 0.9648, 0.6211, 0.9492, 0.6211, 0.9492, 0.6211, 0.9648, 0.6211, 0.9648, 0.7461, 0.9492, 0.7461, 0.9492, 0.7461, 0.9492, 0.7461, 0.9492, 0.9844, 0.6484, 0.9844, 0.6406, 0.9766, 0.6406, 0.9766, 0.6484, 0.9453, 0.6406, 0.9727, 0.6406, 0.9727, 0.6484, 0.9453, 0.6484, 0.9844, 0.6406, 0.9844, 0.6484, 0.9766, 0.6484, 0.9766, 0.6406, 0.7305, 0.9492, 0.7461, 0.9492, 0.7461, 0.9648, 0.7305, 0.9648, 0.735, 0.907, 0.735, 0.907, 0.735, 0.8914, 0.735, 0.8914, 0.6992, 0.6289, 0.6992, 0.582, 0.6914, 0.582, 0.6914, 0.6289, 0.9688, 0.6914, 0.9688, 0.7383, 0.9727, 0.7383, 0.9727, 0.6914, 0.9883, 0.6992, 0.9883, 0.6523, 0.9961, 0.6523, 0.9961, 0.6992, -1.66, 1.074, -1.66, 1.074, 3.469, -1.18, 3.469, -1.18, -1.66, 1.074, -1.66, 1.074, -1.66, 1.074, -1.66, 1.074, 3.469, -1.18, -1.66, 1.074, -1.66, 1.074, -1.66, 1.074, -0.9102, -0.1289, -0.9102, -0.1289, 0.7344, 0.9531, 0.7344, 0.9531, 0.7344, 0.9531, 0.7344, 0.9531, 0.7344, 0.9531, 0.7344, 0.9531, 0.9844, 0.6484, 0.9844, 0.6406, 0.9766, 0.6406, 0.9766, 0.6484, 0.9453, 0.6328, 0.9961, 0.6328, 0.9961, 0.6289, 0.9453, 0.6289, 0.7344, 0.9531, 0.7344, 0.9531, 0.7344, 0.9531, 0.7344, 0.9531, 2.598, -0.7812, 0.7344, 0.9531, 0.7344, 0.9531, 0.7344, 0.9531, 0.9961, 0.6328, 0.9844, 0.6328, 0.9844, 0.6289, 0.9961, 0.6289, 1.016, 0.6797, 0.9922, 0.6797, 0.9922, 0.6797, 1.016, 0.6797, 0.9961, 0.6328, 0.9453, 0.6328, 0.9453, 0.6289, 0.9961, 0.6289, 0.6797, 0.582, 0.6797, 0.6211, 0.6875, 0.6211, 0.6875, 0.582, 0.9727, 0.6875, 0.9727, 0.7344, 0.9688, 0.7344, 0.9688, 0.6875, 0.9766, 0.6406, 0.9766, 0.6484, 0.9844, 0.6484, 0.9844, 0.6406, 1.004, 0.2266, 1.004, 0.2148, 1.004, 0.2188, 1.008, 0.2266, 0.9883, 0.6523, 0.9883, 0.668, 0.9961, 0.668, 0.9961, 0.6523, 0.9609, 0.6406, 0.9727, 0.6406, 0.9727, 0.6484, 0.9609, 0.6484, 0.8477, 0.1445, 0.8477, 0.1445, 0.8789, 0.1758, 0.8789, 0.1758, 0.8789, 0.1758, 0.8789, 0.1758, 0.8789, 0.207, 0.8477, 0.1445, 0.8789, 0.207, 0.8789, 0.207, 0.8477, 0.1445, 0.8477, 0.1445, 0.8789, 0.207, 0.8789, 0.1758, 0.8789, 0.1758, 0.8477, 0.1445, 0.9648, 0.6523, 0.9648, 0.668, 0.9727, 0.668, 0.9727, 0.6523, 0.3594, 0.8945, 0.3789, 0.8945, 0.3789, 0.9141, 0.3594, 0.9141, 0.9609, 0.6484, 0.9727, 0.6484, 0.9727, 0.6406, 0.9609, 0.6406, 0.3594, 0.8945, 0.3594, 0.8945, 0.3594, 0.9141, 0.3594, 0.875, 0.3594, 0.9141, 0.3789, 0.9141, 0.3594, 0.875, 0.3594, 0.875, 0.3789, 0.9141, 0.3789, 0.8945, 0.3789, 0.8945, 0.3594, 0.875, 0.8828, 0.9531, 0.8945, 0.9531, 0.8945, 0.9531, 0.8828, 0.9531, 0.8828, 0.9531, 0.8945, 0.9531, 0.8945, 0.9531, 0.8828, 0.9531, 0.9922, 0.4414, 0.9922, 0.4375, 0.9961, 0.4375, 0.9961, 0.4414, 0.8828, 0.9531, 0.8945, 0.9531, 0.8945, 0.9531, 0.8828, 0.9531, 0.8828, 0.9531, 0.8828, 0.9531, 0.8828, 0.9531, 0.8828, 0.9531, 0.9883, 0.6953, 0.9961, 0.6953, 0.9961, 0.6875, 0.9883, 0.6875, -1.004, 0.2227, 2.938, 0.2227, 2.938, 0.2227, -1.004, 0.2227, -1.004, 0.2227, 2.938, 0.2227, 2.938, 0.2227, -1.004, 0.2227, 0.9805, 0.4297, 0.9766, 0.4297, 0.9766, 0.4258, 0.9805, 0.4258, -1.004, 0.2227, 2.938, 0.2227, 2.938, 0.2227, -1.004, 0.2227, -1.004, 0.2227, -1.004, 0.2227, -1.004, 0.2227, -1.004, 0.2227, 0.9673, 0.6607, 0.9673, 0.6607, 0.9673, 0.6568, 0.9673, 0.6568, 0.7344, 0.9922, 0.7344, 0.9922, 0.7344, 0.9922, 0.7344, 0.9922, 0.7344, 0.9922, 0.7344, 0.9922, 0.7344, 0.9922, 0.7344, 0.9922, 0.9766, 0.4258, 0.9766, 0.4219, 0.9805, 0.4219, 0.9805, 0.4258, 0.7344, 0.9922, 0.7344, 0.9922, 0.7344, 0.9922, 0.7344, 0.9922, 0.7344, 0.9922, 0.7344, 0.9922, 0.7344, 0.9922, 0.7344, 0.9922, 0.9883, 0.3984, 0.9883, 0.3945, 0.9922, 0.3945, 0.9922, 0.3984, 0.8086, 0.9688, 0.8086, 0.9922, 0.6992, 0.9922, 0.6992, 0.9688, 0.8203, 0.4375, 0.8125, 0.4297, 0.8125, 0.418, 0.8203, 0.418, 0.9922, 0.6836, 0.9922, 0.6797, 1.004, 0.6719, 1.004, 0.6914, 0.8672, 0.2656, 0.8906, 0.2656, 0.8906, 0.2891, 0.8672, 0.2891, 0.918, 0.6836, 0.9219, 0.6758, 0.9258, 0.6797, 0.9297, 0.6797, 0.9375, 0.2812, 0.9375, 0.3047, 0.9297, 0.3047, 0.9297, 0.2812, 0.9844, 0.6992, 0.918, 0.6836, 0.9297, 0.6797, 0.9805, 0.6875, 0.918, 0.9883, 0.8086, 0.9883, 0.8086, 0.9688, 0.918, 0.9688, 0.7578, 0.3906, 0.7578, 0.3906, 0.7578, 0.3906, 0.7578, 0.3906, 0.918, 0.6836, 0.918, 0.6641, 0.9219, 0.6719, 0.9219, 0.6719, 0.9219, 0.6758, 0.918, 0.6836, 0.9219, 0.6719, 0.9219, 0.6719, 0.8359, 0.375, 0.8281, 0.375, 0.8281, 0.3867, 0.8359, 0.3867, 0.9414, 0.9961, 0.9141, 0.9961, 0.9141, 0.9883, 0.9141, 0.9688, 0.9414, 0.9688, 0.9922, 0.6836, 0.9844, 0.6836, 0.9883, 0.6836, 0.9883, 0.6836, 0.8984, 0.9961, 0.8984, 0.9727, 0.9062, 0.9727, 0.9062, 0.9961, 1.004, 0.6914, 0.9844, 0.6992, 0.9805, 0.6875, 0.9844, 0.6836, 0.9922, 0.6836, 0.9414, 0.9727, 0.918, 0.9727, 0.918, 0.9922, 0.9414, 0.9922, 0.8633, 0.9688, 0.8906, 0.9688, 0.8906, 0.9727, 0.8711, 0.9727, 0.8164, 0.9688, 0.8398, 0.9688, 0.8398, 0.9766, 0.8164, 0.9766, 0.8984, 0.1523, 0.9258, 0.1523, 0.9258, 0.1523, 0.8984, 0.1523, 0.7969, 0.4492, 0.7891, 0.4492, 0.7891, 0.4102, 0.7969, 0.4102, 0.7969, 0.4531, 0.7891, 0.4531, 0.7891, 0.4844, 0.7969, 0.4844, 0.8984, 0.1797, 0.9258, 0.1797, 0.9258, 0.1797, 0.8984, 0.1797, 0.8984, 0.1523, 0.8984, 0.1523, 0.8984, 0.1797, 0.8984, 0.1797, 0.8047, 0.2344, 0.8125, 0.2344, 0.8125, 0.2422, 0.8047, 0.2422, 0.9141, 0.332, 0.918, 0.332, 0.918, 0.3242, 0.9141, 0.3242, 0.8906, 0.3242, 0.8906, 0.3281, 0.8867, 0.3281, 0.8867, 0.3242, 0.8086, 0.2422, 0.8125, 0.25, 0.8086, 0.2656, 0.8125, 0.25, 0.4258, 0.9805, 0.4336, 0.9805, 0.4336, 0.9805, 0.4258, 0.9844, 0.9102, 0.332, 0.9102, 0.3242, 0.9141, 0.3242, 0.9141, 0.332, 0.3945, 0.9805, 0.4258, 0.9805, 0.4258, 0.9844, 0.3945, 0.9805, 0.8164, 0.2383, 0.8164, 0.2383, 0.8125, 0.2383, 0.8203, 0.2383, 0.9102, 0.332, 0.9805, 0.332, 0.9805, 0.3242, 0.9102, 0.3242, 0.9219, 0.332, 0.918, 0.332, 0.918, 0.3242, 0.9219, 0.3242, 0.3906, 0.9805, 0.3945, 0.9805, 0.3945, 0.9805, 0.3906, 0.9805, 0.8203, 0.2383, 0.8125, 0.2383, 0.8125, 0.25, 0.8086, 0.2422, 0.3906, 0.9375, 0.3945, 0.9375, 0.3945, 0.9805, 0.3906, 0.9805, 0.3945, 0.9375, 0.4258, 0.9375, 0.4258, 0.9805, 0.3945, 0.9805, 0.8906, 0.332, 0.8906, 0.3242, 0.9805, 0.3242, 0.9805, 0.332, 0.4258, 0.9375, 0.4336, 0.9375, 0.4336, 0.9805, 0.4258, 0.9805, 0.8906, 0.332, 0.9805, 0.332, 0.9805, 0.3242, 0.8906, 0.3242, 0.8945, 0.332, 0.8906, 0.332, 0.8906, 0.3242, 0.8945, 0.3242, 0.4297, 0.9336, 0.4336, 0.9336, 0.4336, 0.9375, 0.4258, 0.9375, 0.8984, 0.332, 0.8984, 0.3242, 0.9023, 0.3242, 0.9023, 0.332, 0.3945, 0.9336, 0.4297, 0.9336, 0.4258, 0.9375, 0.3945, 0.9375, 0.3906, 0.9336, 0.3945, 0.9336, 0.3945, 0.9375, 0.3906, 0.9375, 0.9961, 0.3203, 0.8555, 0.3203, 0.8555, 0.3125, 0.9961, 0.3125, 0.8555, 0.3203, 0.8555, 0.3125, 0.9961, 0.3125, 0.9961, 0.3203, 0.9219, 0.3125, 0.9219, 0.3164, 0.8906, 0.3164, 0.8906, 0.3125, 0.8008, 0.2227, 0.7812, 0.1289, 0.7812, 0.1211, 0.793, 0.2227, 0.8516, 0.1953, 0.8203, 0.2383, 0.8086, 0.2422, 0.8359, 0.1602, 0.9961, 0.3242, 0.9844, 0.3242, 0.9844, 0.4648, 0.9961, 0.4648, 0.8047, 0.2188, 0.8086, 0.2148, 0.8008, 0.2227, 0.8047, 0.2227, 0.8398, 0.2031, 0.8164, 0.2383, 0.8203, 0.2383, 0.8516, 0.1953, 0.9961, 0.3203, 0.8555, 0.3203, 0.8555, 0.3125, 0.9961, 0.3125, 0.8359, 0.1602, 0.8086, 0.2422, 0.8125, 0.25, 0.8438, 0.1328, 0.9961, 0.3125, 0.9961, 0.3203, 0.8555, 0.3203, 0.8555, 0.3125, 0.9844, 0.3242, 0.9961, 0.3242, 0.9961, 0.4648, 0.9844, 0.4648, 0.4297, 0.9336, 0.4297, 0.9297, 0.4336, 0.9336, 0.4336, 0.9336, 0.4336, 0.9805, 0.4375, 0.9805, 0.4336, 0.9844, 0.4336, 0.9805, 0.3945, 0.9805, 0.3945, 0.9844, 0.3867, 0.9844, 0.3906, 0.9805, 0.3906, 0.9805, 0.3906, 0.9805, 0.3867, 0.9844, 0.3867, 0.9805, 0.4336, 0.9805, 0.4336, 0.9844, 0.4297, 0.9883, 0.4258, 0.9844, 0.3945, 0.9336, 0.3945, 0.9297, 0.4297, 0.9297, 0.4297, 0.9336, 0.3906, 0.9336, 0.3867, 0.9336, 0.3945, 0.9297, 0.3945, 0.9336, 0.4258, 0.9844, 0.4297, 0.9883, 0.3945, 0.9844, 0.3945, 0.9805, 0.3906, 0.9375, 0.3906, 0.9805, 0.3867, 0.9805, 0.3867, 0.9375, 0.4336, 0.9375, 0.4375, 0.9375, 0.4375, 0.9805, 0.4336, 0.9805, 0.4336, 0.9336, 0.4336, 0.9336, 0.4375, 0.9375, 0.4336, 0.9375, 0.3906, 0.9336, 0.3906, 0.9375, 0.3867, 0.9375, 0.3867, 0.9336, 0.3711, 0.9414, 0.3711, 0.9375, 0.3711, 0.9375, 0.3711, 0.9414, 0.3711, 0.9375, 0.3672, 0.9375, 0.3672, 0.9375, 0.3711, 0.9375, 0.3711, 0.9531, 0.3711, 0.9492, 0.3711, 0.9492, 0.3711, 0.9531, 0.3711, 0.9492, 0.3711, 0.9453, 0.3711, 0.9453, 0.3711, 0.9492, 0.3672, 0.9375, 0.3633, 0.9414, 0.3633, 0.9414, 0.3672, 0.9375, 0.3633, 0.9414, 0.3633, 0.9492, 0.3633, 0.9492, 0.3633, 0.9414, 0.3711, 0.9375, 0.3711, 0.9375, 0.3711, 0.9375, 0.3711, 0.9375, 0.3633, 0.9492, 0.3672, 0.9492, 0.3672, 0.9492, 0.3633, 0.9492, 0.3711, 0.9375, 0.3711, 0.9375, 0.3711, 0.9375, 0.3711, 0.9375, 0.3711, 0.9453, 0.3711, 0.9414, 0.3711, 0.9414, 0.3711, 0.9453, 0.3672, 0.9375, 0.3672, 0.9375, 0.3672, 0.9375, 0.3672, 0.9375, 0.3672, 0.9492, 0.3711, 0.9531, 0.3711, 0.9531, 0.3672, 0.9492, 0.8945, 0.003906, 0.8242, 0.003906, 0.8242, 0.1445, 0.8945, 0.1445, 0.707, 0.1797, 0.7305, 0.2344, 0.7344, 0.2305, 0.7109, 0.1875, 0.7852, 0.1992, 0.7812, 0.1641, 0.7852, 0.1719, 0.7812, 0.1953, 0.8047, 0.2227, 0.8008, 0.2227, 0.7812, 0.1953, 0.7852, 0.1992, 0.9062, 0.003906, 0.9961, 0.003906, 0.9961, 0.1445, 0.9062, 0.1445, 0.8945, 0.332, 0.8945, 0.3281, 0.8984, 0.3281, 0.8984, 0.332, 0.8281, 0.2109, 0.8047, 0.2148, 0.8086, 0.2188, 0.8203, 0.2148, 0.8047, 0.2148, 0.8086, 0.2266, 0.8086, 0.2266, 0.8086, 0.2188, 0.9062, 0.003906, 0.9062, 0.1445, 0.9961, 0.1445, 0.9961, 0.003906, 0.7812, 0.1289, 0.8477, 0.1055, 0.8516, 0.08984, 0.7812, 0.1211, 0.9531, 0.6562, 0.9531, 0.6719, 0.957, 0.6719, 0.957, 0.6562, 0.8008, 0.2188, 0.8047, 0.2188, 0.8047, 0.2266, 0.8008, 0.2266, 0.9961, 0.2188, 0.9961, 0.2188, 0.9961, 0.2188, 0.9961, 0.2148, 0.9961, 0.2188, 0.9961, 0.2188, 1.0, 0.1641, 0.9961, 0.168, 0.9961, 0.2148, 0.9961, 0.2188, 0.9961, 0.168, 0.9961, 0.1719, 0.9961, 0.2148, 1.0, 0.2148, 1.0, 0.2148, 0.9961, 0.2188, 0.9961, 0.2188, 0.9922, 0.2227, 0.9922, 0.2188, 0.9961, 0.2188, 1.0, 0.2148, 1.0, 0.2148, 0.9961, 0.1758, 0.9961, 0.1758, 0.9961, 0.1719, 0.9961, 0.1758, 1.0, 0.2148, 0.9961, 0.2148, 0.9922, 0.2188, 0.9922, 0.2227, 0.9922, 0.1523, 0.9961, 0.1562, 0.9961, 0.2188, 0.9922, 0.2188, 0.9961, 0.1562, 1.0, 0.1641, 0.9961, 0.1758, 0.9961, 0.1758, 0.9961, 0.1758, 0.9961, 0.1758, 0.9922, 0.1523, 0.9961, 0.1211, 1.0, 0.1172, 0.9961, 0.1562, 0.9961, 0.2188, 1.0, 0.2188, 1.0, 0.2227, 1.0, 0.2227, 1.0, 0.2227, 0.9961, 0.168, 0.9961, 0.1641, 1.0, 0.2227, 0.9609, 0.8359, 0.9609, 0.7578, 0.9531, 0.7578, 0.9531, 0.8359, 1.0, 0.2188, 0.9961, 0.2188, 0.9961, 0.2148, 0.9961, 0.2148, 0.9961, 0.2188, 1.0, 0.2227, 1.0, 0.2305, 1.0, 0.2266, 0.9688, 0.8359, 0.9688, 0.7578, 0.9766, 0.7578, 0.9766, 0.8359, 0.9766, 0.7578, 0.9766, 0.8359, 0.9609, 0.8359, 0.9609, 0.7578, 1.0, 0.2305, 0.9961, 0.1562, 1.0, 0.1523, 1.0, 0.2266, 1.0, 0.2227, 0.9961, 0.1641, 0.9961, 0.1562, 1.0, 0.2305, 0.4907, 0.7432, 0.4907, 0.7432, 0.4907, 0.7432, 0.4907, 0.7432, 0.5, 0.7031, 0.4922, 0.7031, 0.4922, 0.6875, 0.5, 0.6875, 0.9961, 0.1562, 1.0, 0.1172, 0.9961, 0.1133, 0.9961, 0.1562, 1.0, 0.1641, 0.9961, 0.1562, 0.9961, 0.1562, 0.9961, 0.1641, 0.9922, 0.1523, 0.9922, 0.2227, 1.0, 0.2266, 1.0, 0.1523, 1.0, 0.1172, 0.9961, 0.1211, 1.0, 0.1211, 0.9961, 0.1133, 0.9961, 0.1719, 0.9961, 0.168, 0.9961, 0.168, 0.9961, 0.1719, 0.9961, 0.1758, 0.9961, 0.1758, 0.9961, 0.1758, 0.9961, 0.1758, 1.0, 0.2148, 0.9961, 0.1758, 0.9961, 0.1758, 0.9961, 0.2148, 0.9961, 0.1758, 0.9961, 0.1758, 0.9961, 0.1758, 0.9961, 0.1758, 0.9961, 0.2188, 1.0, 0.2148, 0.9961, 0.2148, 0.9961, 0.2188, 0.9961, 0.1758, 0.9961, 0.1758, 0.9961, 0.1758, 0.9961, 0.1758, 0.9922, 0.2227, 0.9961, 0.2188, 0.9961, 0.2188, 1.0, 0.2266, 0.9961, 0.168, 1.0, 0.1641, 0.9961, 0.1641, 0.9961, 0.168, 0.9961, 0.1758, 0.9961, 0.1719, 0.9961, 0.1719, 0.9961, 0.1758, 0.9961, 0.1211, 0.9922, 0.1523, 1.0, 0.1523, 1.0, 0.1211, 0.9648, 0.1133, 0.9609, 0.1094, 0.9609, 0.1016, 0.9648, 0.1094, 0.9531, 0.7344, 0.9531, 0.8633, 0.9766, 0.8633, 0.9766, 0.7344, 0.9648, 0.1094, 0.9609, 0.1016, 0.9648, 0.2305, 0.9648, 0.2266, 0.9648, 0.1094, 0.9609, 0.1133, 0.9609, 0.1133, 0.9648, 0.1133, 0.9648, 0.1133, 0.9648, 0.1133, 0.9648, 0.1133, 0.9609, 0.1094, 0.9609, 0.1133, 0.9609, 0.1133, 0.9648, 0.2266, 0.9648, 0.2266, 0.9648, 0.2266, 0.9648, 0.2266, 0.9609, 0.1133, 0.9648, 0.1094, 0.9648, 0.1133, 0.9648, 0.1133, 0.9688, 0.2461, 0.9688, 0.2422, 0.9648, 0.2266, 0.9648, 0.2266, 0.9648, 0.2266, 0.9648, 0.2266, 0.9688, 0.2461, 0.9648, 0.2461, 0.9648, 0.2461, 0.9688, 0.2422, 0.9648, 0.1133, 0.9609, 0.1172, 0.9648, 0.1172, 0.9648, 0.1172, 0.9609, 0.1172, 0.9648, 0.2266, 0.9648, 0.2305, 0.9648, 0.1172, 0.9609, 0.1172, 0.9648, 0.1133, 0.9688, 0.1172, 0.9688, 0.1172, 0.9648, 0.1133, 0.9648, 0.1172, 0.957, 0.1172, 0.957, 0.1172, 0.9766, 0.1094, 0.9766, 0.2266, 0.9688, 0.2266, 0.9688, 0.1094, 0.9648, 0.2266, 0.9609, 0.1172, 0.9688, 0.1172, 0.9688, 0.2266, 0.875, 0.6367, 0.875, 0.6797, 0.8711, 0.6797, 0.8711, 0.6367, 0.8164, 0.2461, 0.8008, 0.2461, 0.8008, 0.2383, 0.8164, 0.2383, 0.8086, 0.2148, 0.8086, 0.2227, 0.8008, 0.2227, 0.8008, 0.2148, 0.9688, 0.2422, 0.9648, 0.2461, 0.9648, 0.2461, 0.9648, 0.2461, 0.9648, 0.2383, 0.9688, 0.2422, 0.9648, 0.2461, 0.9688, 0.2383, 0.9688, 0.2461, 0.9648, 0.1133, 0.957, 0.1172, 0.9648, 0.2461, 0.6836, 0.2812, 0.6836, 0.2812, 0.6836, 0.2812, 0.6836, 0.2812, 0.9648, 0.2266, 0.9648, 0.2305, 0.9648, 0.2305, 0.9648, 0.2266, 0.6836, 0.2617, 0.6836, 0.2617, 0.6836, 0.2617, 0.6836, 0.2617, 0.9609, 0.1133, 0.9648, 0.2266, 0.9688, 0.2266, 0.9688, 0.1172, 0.9648, 0.2266, 0.9648, 0.2266, 0.9648, 0.2266, 0.9688, 0.2266, 0.9648, 0.1133, 0.9609, 0.1133, 0.9688, 0.1172, 0.9648, 0.1133, 0.9648, 0.2266, 0.9648, 0.2266, 0.9688, 0.2266, 0.9648, 0.2266, 0.9648, 0.1133, 0.9648, 0.1133, 0.9648, 0.1133, 0.957, 0.1172, 0.9648, 0.2305, 0.9648, 0.2383, 0.9688, 0.2383, 0.9648, 0.2305, 0.9648, 0.2266, 0.9648, 0.2266, 0.9648, 0.2266, 0.9688, 0.2266, 0.9648, 0.2461, 0.9688, 0.2461, 0.9648, 0.2461, 0.9648, 0.2461, 1.0, 0.9805, 1.004, 0.9805, 1.004, 0.9844, 1.0, 0.9844, 1.004, 0.9805, 1.0, 0.9805, 1.0, 0.9727, 1.004, 0.9727, 0.4648, 1.0, 0.4609, 1.0, 0.4609, 0.9922, 0.4648, 0.9922, 0.4609, 0.9922, 0.4609, 0.9844, 0.4609, 0.9258, 0.4648, 0.9258, 0.4648, 0.9922, 0.4375, 0.9219, 0.4492, 0.9219, 0.4492, 0.9258, 0.4375, 0.9258, 0.4648, 0.9258, 0.4609, 0.9258, 0.4609, 0.9219, 0.4648, 0.9219, 0.4531, 0.9844, 0.4492, 0.9844, 0.4492, 0.9258, 0.4531, 0.9258, 0.4609, 0.9844, 0.4531, 0.9844, 0.4531, 0.9258, 0.4609, 0.9258, 0.4375, 0.9844, 0.4492, 0.9844, 0.4453, 0.9883, 0.4414, 0.9883, 0.4453, 0.9883, 0.4414, 0.9883, 0.4414, 0.9883, 0.4453, 0.9883, 0.4492, 0.9844, 0.4375, 0.9844, 0.4375, 0.9258, 0.4492, 0.9258, 0.4492, 0.9844, 0.4375, 0.9922, 0.4375, 0.9844, 0.4414, 0.9883, 0.4414, 0.9883, 0.4492, 0.9844, 0.4492, 0.9922, 0.4453, 0.9883, 0.4453, 0.9883, 0.4492, 0.9922, 0.4375, 0.9922, 0.4414, 0.9883, 0.4453, 0.9883, 0.4492, 0.9844, 0.4609, 0.9844, 0.457, 0.9883, 0.4531, 0.9883, 1.031, 0.1602, 1.031, 0.1602, 1.031, 0.1602, 1.031, 0.1602, 0.4531, 0.9883, 0.457, 0.9883, 0.457, 0.9883, 0.4531, 0.9883, 0.4609, 0.9844, 0.4609, 0.9922, 0.457, 0.9883, 0.457, 0.9883, 0.4492, 0.9922, 0.4492, 0.9844, 0.4531, 0.9883, 0.4531, 0.9883, 0.4609, 0.9922, 0.4492, 0.9922, 0.4531, 0.9883, 0.457, 0.9883, 0.4688, 0.9609, 0.4727, 0.9258, 0.4922, 0.9297, 0.4883, 0.9727, 0.4883, 0.9727, 0.4922, 0.9297, 0.5078, 0.9297, 0.5078, 0.9883, 0.167, 0.5273, 0.167, 0.5273, 0.1279, 0.5937, 0.1279, 0.5937, 0.8594, 0.3203, 0.8594, 0.3164, 0.8633, 0.3164, 0.8633, 0.3203, 0.9922, 0.3203, 0.9922, 0.3125, 0.8828, 0.3125, 0.8828, 0.3203, 0.8477, 0.3164, 0.8477, 0.3125, 0.8516, 0.3125, 0.8516, 0.3164, 0.6094, 0.4961, 0.5586, 0.5117, 0.5586, 0.5117, 0.6055, 0.4688, 0.8008, 0.4922, 0.8086, 0.4922, 0.8086, 0.3828, 0.8008, 0.3828, 0.2734, 0.01172, 0.4219, 0.08984, 0.3242, 0.05469, 0.3242, 0.05469, 0.9922, 0.457, 0.9922, 0.4492, 0.9844, 0.4492, 0.9844, 0.457, 0.9961, 0.3125, 0.9961, 0.3203, 0.8359, 0.3203, 0.8359, 0.3125, 0.2969, 0.07422, 0.2969, 0.07422, 0.3164, 0.05469, 0.3164, 0.05469, 0.375, 0.09375, 0.2969, 0.07422, 0.2969, 0.07422, 0.375, 0.09375, 0.8086, 0.4922, 0.8008, 0.4922, 0.8008, 0.332, 0.8086, 0.332, 0.3555, 0.8359, 0.3711, 0.8906, 0.3672, 0.8711, 0.3711, 0.8359, 0.3711, 0.8359, 0.3672, 0.8711, 0.3594, 0.8086, 0.3594, 0.7383, 0.3711, 0.7812, 0.3672, 0.8086, 0.9766, 0.3008, 0.9766, 0.3047, 0.9805, 0.3047, 0.9805, 0.3008, 0.9258, 0.2227, 0.9961, 0.2227, 0.9844, 0.2812, 0.9258, 0.2812, 0.3711, 0.8359, 0.3672, 0.8086, 0.3633, 0.8086, 0.3555, 0.8359, 0.3359, 0.7031, 0.3516, 0.7031, 0.3555, 0.7227, 0.3398, 0.7227, 0.9727, 0.3047, 0.9727, 0.3008, 0.9688, 0.3008, 0.9688, 0.3047, 0.3594, 0.7891, 0.3633, 0.75, 0.3711, 0.8086, 0.3672, 0.8672, 0.3633, 0.832, 0.3633, 0.8086, 0.3633, 0.832, 0.3672, 0.8672, 0.3672, 0.8789, 0.375, 0.832, 0.832, 0.2188, 0.832, 0.1484, 0.8906, 0.1602, 0.8906, 0.2188, 0.3594, 0.7891, 0.3633, 0.8086, 0.3711, 0.8086, 0.3711, 0.7891, 0.3672, 0.8711, 0.3672, 0.8672, 0.3711, 0.8086, 0.3594, 0.8086, 0.8906, 0.2812, 0.832, 0.2812, 0.8203, 0.2227, 0.8906, 0.2227, 0.9258, 0.1602, 0.9844, 0.1602, 0.9961, 0.2188, 0.9258, 0.2188, 0.8164, 0.2148, 0.8164, 0.1562, 0.8008, 0.1562, 0.8008, 0.2148, 0.8008, 0.1719, 0.8164, 0.1719, 0.8164, 0.1562, 0.8008, 0.1562, 0.8008, 0.2188, 0.8008, 0.2773, 0.8164, 0.2773, 0.8164, 0.2188, 0.9648, 0.9766, 0.9727, 0.9766, 0.9727, 0.9805, 0.9648, 0.9805, 0.3594, 0.8086, 0.3711, 0.8086, 0.3633, 0.75, 0.3594, 0.7383, 0.8164, 0.2812, 0.8008, 0.2812, 0.8008, 0.2969, 0.8164, 0.2969, 0.3594, 0.7383, 0.3633, 0.75, 0.3633, 0.7109, 0.3594, 0.6484, 0.7773, 0.1719, 0.793, 0.1719, 0.7969, 0.1562, 0.7812, 0.1562, 0.793, 0.1719, 0.7773, 0.1719, 0.7812, 0.1562, 0.7969, 0.1562, 0.8008, 0.1719, 0.8164, 0.1719, 0.8164, 0.1562, 0.8008, 0.1562, 0.3633, 0.7383, 0.3633, 0.7227, 0.3789, 0.7266, 0.3789, 0.7422, 0.8164, 0.1562, 0.8008, 0.1562, 0.8008, 0.1719, 0.8164, 0.1719, 0.3672, 0.8672, 0.3672, 0.8711, 0.3672, 0.918, 0.3711, 0.9023, 0.3633, 0.8086, 0.3672, 0.8086, 0.3711, 0.7812, 0.3594, 0.7852, 0.3711, 0.8086, 0.3633, 0.8086, 0.3633, 0.832, 0.375, 0.832, 0.7969, 0.2617, 0.7969, 0.1523, 0.7422, 0.1992, 0.7422, 0.2148, 0.9844, 0.003906, 1.012, 0.003906, 1.012, 0.03125, 0.9844, 0.03125, 0.9844, 0.03125, 1.012, 0.03125, 1.012, 0.08594, 0.9844, 0.08594, 0.9727, 0.5, 0.9727, 0.5078, 0.9297, 0.4844, 0.9297, 0.4766, 0.9688, 0.1094, 0.9766, 0.1094, 0.9766, 0.2617, 0.9688, 0.2617, 0.9297, 0.08594, 0.9844, 0.08594, 0.9844, 0.1133, 0.9297, 0.1133, 0.8203, 0.332, 0.9727, 0.332, 0.9727, 0.375, 0.8203, 0.375, 0.8242, 0.418, 0.9727, 0.418, 0.9727, 0.375, 0.8242, 0.375, 0.9297, 0.08594, 0.9844, 0.08594, 0.9844, 0.08594, 0.9297, 0.08594, 0.9727, 0.4688, 0.9727, 0.4766, 0.9297, 0.4453, 0.9297, 0.4375, 0.9844, 0.003906, 1.012, 0.003906, 1.012, 0.003906, 0.9844, 0.003906, 0.7188, 0.9531, 0.7109, 0.9609, 0.707, 0.957, 0.707, 0.9531, 0.7109, 0.9609, 0.7188, 0.9531, 0.7188, 0.9727, 0.7148, 0.9688, 0.7188, 0.9531, 0.707, 0.9531, 0.7031, 0.9531, 0.7031, 0.9492, 0.9609, 0.7734, 0.9609, 0.8633, 0.9492, 0.8633, 0.9492, 0.7734, 0.7188, 0.9531, 0.7031, 0.9492, 0.6953, 0.9492, 0.6719, 0.9375, 0.7031, 0.9531, 0.6953, 0.9492, 0.6953, 0.9492, 0.7031, 0.9492, 0.9961, 0.9727, 0.9961, 0.9805, 0.9961, 0.9961, 0.918, 0.9961, 0.918, 0.9727, 0.8633, 0.6797, 0.8633, 0.6562, 0.8711, 0.6562, 0.8711, 0.6797, 0.6953, 0.9492, 0.6953, 0.9492, 0.6719, 0.957, 0.6719, 0.9375, 0.918, 0.9727, 0.918, 0.9961, 0.8398, 0.9961, 0.8398, 0.9883, 0.8398, 0.9727, 0.918, 0.9727, 0.3242, 0.9453, 0.3242, 0.9453, 0.3242, 0.9492, 0.3242, 0.9453, 0.3438, 0.8711, 0.3281, 0.9492, 0.3242, 0.9453, 0.3398, 0.875, 0.3242, 0.9453, 0.3242, 0.9453, 0.3281, 0.9492, 0.3281, 0.9492, 0.3242, 0.9453, 0.3242, 0.9453, 0.3203, 0.9414, 0.3203, 0.9414, 0.9688, 0.8633, 0.9688, 0.7461, 0.9609, 0.7461, 0.9609, 0.8594, 0.9609, 0.8633, 0.3242, 0.9453, 0.3203, 0.9414, 0.3398, 0.875, 0.3398, 0.875, 0.3203, 0.9414, 0.3203, 0.9414, 0.3398, 0.875, 0.3398, 0.875, 0.3203, 0.9414, 0.3242, 0.9492, 0.3242, 0.9492, 0.3242, 0.9492, 0.3242, 0.9492, 0.9883, 0.7539, 0.9648, 0.7539, 0.9648, 0.7461, 0.9883, 0.7461, 0.9688, 0.75, 0.9688, 0.7461, 0.9766, 0.7461, 0.9766, 0.75, 0.3242, 0.9453, 0.3242, 0.9531, 0.3164, 0.9531, 0.3164, 0.9453, 0.8203, 0.7578, 0.8203, 0.832, 0.9414, 0.832, 0.9414, 0.7578, 0.9297, 0.9922, 0.9297, 0.9922, 0.9297, 0.9922, 0.9297, 0.9922, 0.3398, 0.875, 0.3477, 0.9453, 0.3477, 0.9453, 0.3438, 0.875, 0.9727, 0.8633, 0.9492, 0.8633, 0.9492, 0.7578, 0.957, 0.7578, 0.9727, 0.7578, 0.8828, 0.9844, 0.8828, 0.9844, 0.8828, 0.9844, 0.8828, 0.9844, 0.6484, 0.9922, 0.6484, 0.9922, 0.6484, 0.9922, 0.6484, 0.9922, 0.8125, 0.9922, 0.8125, 0.9922, 0.8125, 0.9922, 0.8125, 0.9922, 0.9531, 0.8125, 0.9609, 0.8125, 0.9766, 0.8125, 0.9766, 0.8047, 0.9531, 0.8047, 0.3281, 0.9492, 0.332, 0.9492, 0.332, 0.9492, 0.3281, 0.9492, 0.3242, 0.9492, 0.3242, 0.9453, 0.3281, 0.9492, 0.3242, 0.9492, 0.3242, 0.9453, 0.3281, 0.9492, 0.3281, 0.9492, 0.3281, 0.9492, 0.3477, 0.957, 0.3242, 0.957, 0.3242, 0.9492, 0.3477, 0.9492, 0.3203, 0.9453, 0.3203, 0.9453, 0.3203, 0.9453, 0.3203, 0.9414, 0.3203, 0.9414, 0.3203, 0.9414, 0.3203, 0.9414, 0.3203, 0.9414, 0.3203, 0.9414, 0.3203, 0.9648, 0.3203, 0.9414, 0.3281, 0.9414, 0.3281, 0.9648, 0.3242, 0.9453, 0.3242, 0.9492, 0.3203, 0.9453, 0.3203, 0.9453, 0.3203, 0.9414, 0.3242, 0.9453, 0.3203, 0.9453, 0.3203, 0.9414, 0.3438, 0.875, 0.3477, 0.9453, 0.3477, 0.9453, 0.3477, 0.875, 0.3438, 0.8711, 0.3398, 0.875, 0.3438, 0.875, 0.3398, 0.875, 0.3477, 0.9453, 0.332, 0.9492, 0.332, 0.9453, 0.3477, 0.9453, 0.332, 0.9492, 0.3438, 0.8711, 0.3398, 0.875, 0.332, 0.9453, 0.9961, 0.8633, 0.9727, 0.8633, 0.9727, 0.7578, 0.9961, 0.7578, 0.3398, 0.875, 0.3438, 0.875, 0.3477, 0.875, 0.3359, 0.875, 0.3477, 0.9453, 0.332, 0.9453, 0.332, 0.9453, 0.3477, 0.9453, 0.332, 0.9453, 0.3398, 0.875, 0.3359, 0.875, 0.332, 0.9453, 0.9883, 0.6406, 0.9883, 0.6445, 0.9922, 0.6445, 0.9922, 0.6406, 0.9961, 0.7422, 0.9883, 0.7422, 0.9883, 0.7344, 0.9883, 0.6445, 0.9961, 0.6445, 0.9648, 0.6602, 0.9727, 0.6523, 0.9648, 0.6523, 0.957, 0.6602, 0.8594, 0.7031, 0.8594, 0.7031, 0.8594, 0.7031, 0.8594, 0.7031, 0.8594, 0.7031, 0.9531, 0.6758, 0.9531, 0.6836, 0.9609, 0.6836, 0.9609, 0.6758, 0.8594, 0.6836, 0.8789, 0.6836, 0.8789, 0.7031, 0.8594, 0.7031, 0.9727, 0.6797, 0.9453, 0.6797, 0.9453, 0.6758, 0.9727, 0.6758, 0.9922, 0.6484, 0.9883, 0.6484, 0.9883, 0.6406, 0.9922, 0.6406, 0.8594, 0.7031, 0.8594, 0.7031, 0.8594, 0.7031, 0.8594, 0.7031, 0.9727, 0.6797, 0.9688, 0.6797, 0.9688, 0.6758, 0.9727, 0.6758, 0.8594, 0.6836, 0.8594, 0.7031, 0.8594, 0.7031, 0.8594, 0.6836, 0.9727, 0.6758, 0.9688, 0.6758, 0.9688, 0.6797, 0.9727, 0.6797, 0.9766, 0.7383, 0.9844, 0.7383, 0.9844, 0.6406, 0.9766, 0.6406, 0.9766, 0.7305, 0.9922, 0.6406, 0.9922, 0.6445, 0.9883, 0.6445, 0.9883, 0.6406, 0.8594, 0.7031, 0.8594, 0.7031, 0.8594, 0.7031, 0.8594, 0.7031, 0.8594, 0.7031, 0.9648, 0.6758, 0.9648, 0.6836, 0.9727, 0.6836, 0.9727, 0.6758, 0.8594, 0.6836, 0.8789, 0.6836, 0.8789, 0.7031, 0.8594, 0.7031, 0.9883, 0.6445, 0.9922, 0.6445, 0.9922, 0.6406, 0.9883, 0.6406, 0.957, 0.668, 0.9648, 0.6602, 0.9648, 0.6523, 0.957, 0.6602, 0.8594, 0.668, 0.8594, 0.668, 0.8594, 0.6836, 0.8594, 0.6836, 0.8594, 0.7031, 0.8594, 0.7031, 0.8594, 0.7031, 0.8594, 0.7031, 0.6584, 0.532, 0.6584, 0.532, 0.6584, 0.532, 0.6584, 0.532, 0.8594, 0.7031, 0.8594, 0.7031, 0.8594, 0.6836, 0.8594, 0.6836, 0.9453, 0.6484, 0.9727, 0.6484, 0.9727, 0.6406, 0.9453, 0.6406, 0.9961, 0.6406, 0.9883, 0.6445, 0.9883, 0.7422, 0.9961, 0.7422, 0.9961, 0.6523, 0.5977, 0.8984, 0.5898, 0.8984, 0.5898, 0.9961, 0.5977, 0.9961, 0.5234, 0.7539, 0.5234, 0.75, 0.5195, 0.75, 0.5195, 0.7539, 0.8516, 0.9766, 0.8555, 0.9766, 0.8555, 0.9805, 0.8477, 0.9844, 0.9961, 0.7031, 0.9961, 0.6641, 0.9922, 0.6641, 0.9922, 0.7031, 0.6367, 0.832, 0.7031, 0.8359, 0.6836, 0.8164, 0.6836, 0.8164, 0.6836, 0.8164, 0.6836, 0.8164, 0.6836, 0.8164, 0.6836, 0.8164, 0.9805, 0.4453, 0.9805, 0.4492, 0.9766, 0.4492, 0.9766, 0.4453, 0.6836, 0.8164, 0.6836, 0.8164, 0.6914, 0.8164, 0.668, 0.8398, 0.6719, 0.8398, 0.6836, 0.8164, 0.6836, 0.8164, 0.6719, 0.8398, 0.9961, 0.4141, 0.9883, 0.4141, 0.9883, 0.457, 0.9961, 0.457, 0.9961, 0.457, 0.9883, 0.457, 0.9883, 0.4102, 0.9961, 0.4102, 0.6719, 0.8398, 0.6836, 0.8164, 0.6836, 0.8164, 0.6719, 0.8398, 0.9805, 0.4492, 0.9766, 0.4492, 0.9766, 0.418, 0.9805, 0.418, 0.7031, 0.8359, 0.7031, 0.8359, 0.7031, 0.8359, 0.6367, 0.832, 0.9102, 0.6836, 0.9102, 0.6836, 0.9102, 0.6836, 0.9102, 0.6836, 0.9102, 0.6836, 0.9102, 0.6836, 0.9102, 0.6836, 0.9102, 0.6836, 0.9102, 0.6836, 0.9102, 0.6836, 0.9102, 0.7031, 0.9102, 0.7031, 0.9102, 0.7031, 0.9102, 0.7031, 0.9102, 0.7031, 0.9102, 0.7031, 0.8945, 0.6836, 0.9102, 0.6836, 0.9102, 0.7031, 0.8945, 0.7031, 0.9102, 0.6836, 0.9297, 0.6836, 0.9297, 0.7031, 0.9102, 0.7031, 0.9102, 0.6836, 0.9297, 0.6836, 0.9297, 0.6836, 0.9102, 0.6836, 0.8945, 0.6836, 0.9102, 0.6836, 0.9102, 0.6836, 0.8945, 0.6836, 0.9102, 0.6836, 0.9102, 0.6836, 0.9102, 0.6836, 0.9102, 0.6836, 0.9102, 0.668, 0.9102, 0.668, 0.9102, 0.6836, 0.9102, 0.6836, -1.598, -0.5, 2.688, 3.387, -1.598, -0.5, -1.598, -0.5, -1.598, -0.5, -1.598, -0.5, -2.066, 0.25, -2.066, 0.25, 0.9727, 0.4883, 0.9727, 0.4961, 0.9297, 0.4727, 0.9297, 0.4648, -2.066, 0.25, -2.066, 0.25, 2.766, -0.7852, 2.766, -0.7852, -2.066, 0.25, -2.066, 0.25, -2.066, 0.25, -2.066, 0.25, 0.9883, 0.457, 0.9961, 0.457, 0.9961, 0.4141, 0.9883, 0.4141, 0.9531, 0.3125, 0.9531, 0.3203, 0.9961, 0.3203, 0.9961, 0.3125, -2.066, 0.25, -2.066, 0.25, -2.066, 0.25, -2.066, 0.25, 0.9297, 0.4336, 0.9297, 0.4258, 0.9727, 0.457, 0.9727, 0.4648, -0.25, 0.05859, -1.598, -0.5, 2.688, 3.387, -1.598, -0.5, -1.977, 1.965, -1.977, 1.965, 2.188, 2.316, 2.188, 2.316, 2.188, 2.316, 2.188, 2.316, 2.188, 2.316, 2.188, 2.316, 0.9766, 0.4492, 0.9805, 0.4492, 0.9805, 0.4453, 0.9766, 0.4453, 2.188, 2.316, 2.188, 2.316, 1.297, -0.4961, 1.297, -0.4961, 1.34, 1.984, 2.188, 2.316, 2.188, 2.316, 1.34, 1.984, 0.9922, 0.457, 0.9844, 0.457, 0.9844, 0.4141, 0.9922, 0.4141, 0.9883, 0.457, 0.9961, 0.457, 0.9961, 0.4141, 0.9883, 0.4141, 1.34, 1.984, 2.188, 2.316, 2.188, 2.316, 1.34, 1.984, 0.9766, 0.4453, 0.9805, 0.4453, 0.9805, 0.4414, 0.9766, 0.4414, -1.977, 1.965, -1.977, 1.965, -1.977, 1.965, -1.977, 1.965, 0.3711, 0.9883, 0.375, 0.9883, 0.375, 0.9883, 0.3711, 0.9883, 0.375, 0.9883, 0.3711, 0.9883, 0.3711, 0.9805, 0.375, 0.9805, 0.3398, 1.0, 0.332, 1.0, 0.3359, 0.9922, 0.3398, 0.9922, 0.9922, 0.8711, 0.9922, 0.8633, 0.9922, 0.7461, 1.0, 0.7461, 1.0, 0.8711, 0.9766, 0.75, 0.9883, 0.75, 0.9883, 0.7539, 0.9766, 0.7539, 0.9688, 0.7539, 0.9648, 0.7539, 0.9648, 0.7461, 0.9688, 0.7461, 1.0, 0.8633, 0.9922, 0.8633, 0.9922, 0.7461, 1.0, 0.7461, 0.9805, 0.8633, 0.9961, 0.8633, 0.9961, 0.7461, 0.9805, 0.7461, 0.9531, 0.8438, 0.9766, 0.8438, 0.9766, 0.8516, 0.9531, 0.8516, 0.9531, 0.8516, 0.9492, 0.8516, 0.9492, 0.8594, 0.9531, 0.8594, 0.9961, 0.8633, 0.9766, 0.8633, 0.9766, 0.7461, 0.9961, 0.7461, 0.9961, 0.8633, 0.3164, 0.9883, 0.3164, 0.9844, 0.3164, 0.9883, 0.3164, 0.9883, 0.957, 0.8516, 0.957, 0.8594, 0.9492, 0.8594, 0.9492, 0.8516, 0.3242, 0.9922, 0.3164, 0.9883, 0.3164, 0.9883, 0.3203, 0.9883, 0.9531, 0.8438, 0.9766, 0.8438, 0.9766, 0.8516, 0.9531, 0.8516, 0.6992, 0.9922, 0.6992, 0.9922, 0.6992, 0.9922, 0.6992, 0.9922, 0.9453, 0.8281, 0.9688, 0.8281, 0.9688, 0.8359, 0.9453, 0.8359, 0.3359, 0.9844, 0.3359, 0.9922, 0.332, 0.9883, 0.332, 0.9883, 0.3281, 0.9883, 0.3242, 0.9883, 0.3242, 0.9922, 0.3281, 0.9922, 0.3359, 0.9922, 0.3242, 0.9922, 0.3281, 0.9883, 0.332, 0.9883, 1.156, -1.723, 1.156, -1.723, 1.156, -1.723, 1.156, -1.723, 0.8984, 0.3203, 0.8984, 0.3125, 0.8906, 0.3125, 0.8906, 0.3203, 0.9961, 0.3125, 0.9961, 0.3203, 0.8828, 0.3203, 0.8828, 0.3125, 0.8984, 0.3203, 0.9062, 0.3203, 0.9062, 0.3125, 0.8984, 0.3125, 2.676, -1.941, -0.8008, 2.84, -0.8008, 2.84, 2.676, -1.941, 0.8828, 0.3203, 0.8828, 0.3125, 0.9961, 0.3125, 0.9961, 0.3203, 0.9531, 0.9453, 0.9531, 0.8711, 0.9961, 0.8711, 0.9961, 0.9688, 0.9062, 0.9375, 0.9062, 0.8398, 0.9414, 0.8398, 0.9492, 0.9688, 0.5898, 0.9531, 0.5898, 0.9883, 0.5703, 0.9883, 0.5703, 0.9414, 0.5703, 0.9414, 0.5703, 0.9883, 0.5508, 0.9883, 0.5508, 0.9297])
me_cube_033.materials.append(mat_material)
me_cube_033.use_remesh_fix_poles = True
me_cube_033.use_remesh_preserve_attributes = False
me_cube_033.use_mirror_vertex_groups = False
me_cube_033.update()

# ---- objects
ob_enchatment_shop = bpy.data.objects.new('enchatment shop', me_cube_033)

# ---- transforms, parenting, visibility, modifiers, constraints
ob_enchatment_shop.location = (2.0, -10.38, 0.875)
ob_enchatment_shop.scale = (4.877, 4.877, 4.877)
ob_enchatment_shop.lineart.crease_threshold = 0.0

# ---- collection membership
col_collection.objects.link(ob_enchatment_shop)

# ---- scene / render settings (as saved in the file)
scene.frame_start = 1; scene.frame_end = 250; scene.frame_set(234)
scene.render.engine = 'BLENDER_EEVEE_NEXT'
scene.cycles.use_denoising = False
scene.cycles.samples = 128
scene.cycles.sampling_pattern = 'TABULATED_SOBOL'
scene.cycles.use_adaptive_sampling = False
scene.cycles.use_light_tree = False
scene.view_settings.view_transform = 'Filmic'
bpy.context.view_layer.update()

# ---- added for rendering (the .blend has no active camera): camera
cam_auto = bpy.data.cameras.new('AutoCamera')
cam_auto.lens = 50.0
cam_auto.sensor_width = 36.0
cam_auto.clip_end = 1000.0
ob_auto_camera = bpy.data.objects.new('AutoCamera', cam_auto)
scene.collection.objects.link(ob_auto_camera)
ob_auto_camera.location = (10.1933, -21.9008, 10.9547)
ob_auto_camera.rotation_euler = (1.09748, -7.21219e-08, 0.694738)
scene.camera = ob_auto_camera
bpy.context.view_layer.update()
